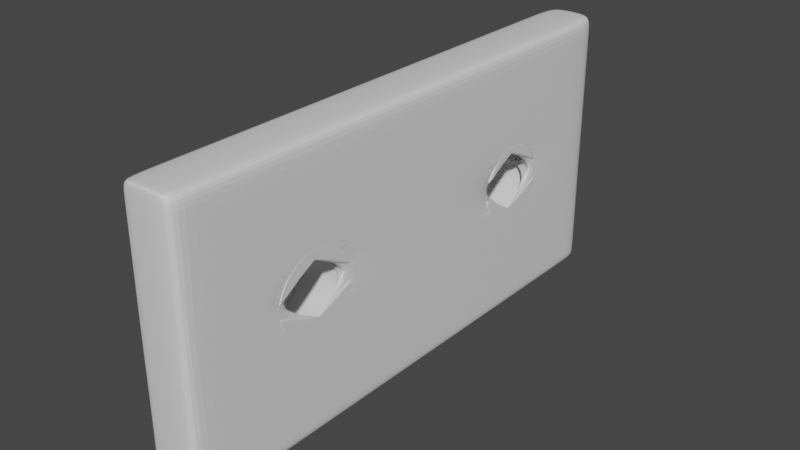 # Source: little1.blend  (saved by Blender 2.81.16; exported with 4.5.12 LTS)
import bpy
from mathutils import Matrix  # noqa: F401  (used for matrix-valued properties, if any)

bpy.ops.wm.read_factory_settings(use_empty=True)
scene = bpy.context.scene
scene.name = 'Scene'

# ---- collections
col_collection = bpy.data.collections.new('Collection'); scene.collection.children.link(col_collection)

# ---- materials (node trees are filled in below, after node groups)
mat_material_002 = bpy.data.materials.new('Material.002')
mat_material_002.alpha_threshold = 0.0
mat_material_002.use_transparent_shadow = False
mat_material_002.line_color = (0.0, 0.0, 0.0, 1.0)

# ---- material node trees
mat_material_002.use_nodes = True; mat_material_002.node_tree.nodes.clear()
_N = mat_material_002.node_tree.nodes; _L = mat_material_002.node_tree.links
n0 = _N.new('ShaderNodeOutputMaterial'); n0.name = 'Material Output'; n0.location = (300, 300)
n1 = _N.new('ShaderNodeBsdfPrincipled'); n1.name = 'Principled BSDF'; n1.location = (10, 300)
n1.distribution = 'GGX'
n1.subsurface_method = 'BURLEY'
n1.inputs[2].default_value = 0.4
n1.inputs[3].default_value = 1.45
n1.inputs[27].default_value = (0.0, 0.0, 0.0, 1.0)
n1.inputs[28].default_value = 1.0
_L.new(n1.outputs[0], n0.inputs[0])
n0.is_active_output = True

# ---- world
world_world = bpy.data.worlds.new('World'); scene.world = world_world
world_world.use_nodes = True; world_world.node_tree.nodes.clear()
_N = world_world.node_tree.nodes; _L = world_world.node_tree.links
n0 = _N.new('ShaderNodeOutputWorld'); n0.name = 'World Output'; n0.location = (300, 300)
n1 = _N.new('ShaderNodeBackground'); n1.name = 'Background'; n1.location = (10, 300)
n1.inputs[0].default_value = (0.05088, 0.05088, 0.05088, 1.0)
_L.new(n1.outputs[0], n0.inputs[0])
n0.is_active_output = True
world_world.color = (0.05088, 0.05088, 0.05088)
world_world.use_sun_shadow = False
world_world.sun_shadow_jitter_overblur = 0.0

# ---- meshes
me_cube_008 = bpy.data.meshes.new('Cube.008')
me_cube_008.from_pydata([(1.0, 1.0, 1.0), (1.0, 1.0, -1.0), (1.0, -1.0, 1.0), (1.0, -1.0, -1.0), (-1.0, 1.0, 1.0), (-1.0, 1.0, -1.0), (-1.0, -1.0, 1.0), (-1.0, -1.0, -1.0), (0.932, 1.0, -1.0), (0.932, -1.0, 1.0), (0.932, -1.0, -1.0), (0.932, 1.0, 1.0), (-0.9731, 1.0, -1.0), (-0.9731, -1.0, 1.0), (-0.9731, -1.0, -1.0), (-0.9731, 1.0, 1.0), (-0.02054, -1.0, -1.0), (-0.02054, 1.0, 1.0), (-0.02054, 1.0, -1.0), (-0.02054, -1.0, 1.0), (-1.0, -0.9325, -1.0), (1.0, -0.9325, 1.0), (-1.0, -0.9325, 1.0), (1.0, -0.9325, -1.0), (0.932, -0.9325, -1.0), (0.932, -0.9325, 1.0), (-0.9731, -0.9325, -1.0), (-0.9731, -0.9325, 1.0), (-0.02054, -0.9325, 1.0), (-0.02054, -0.9325, -1.0), (-1.0, 0.9459, 1.0), (1.0, 0.9459, -1.0), (-1.0, 0.9459, -1.0), (1.0, 0.9459, 1.0), (0.932, 0.9459, -1.0), (0.932, 0.9459, 1.0), (-0.9731, 0.9459, -1.0), (-0.9731, 0.9459, 1.0), (-0.02054, 0.9459, 1.0), (-0.02054, 0.9459, -1.0), (-1.0, 0.05106, -1.0), (1.0, 0.05106, 1.0), (0.932, 0.05106, -1.0), (0.932, 0.05106, 1.0), (-0.9731, 0.05106, -1.0), (-0.9731, 0.05106, 1.0), (-0.02054, 0.05106, 1.0), (-0.02054, 0.05106, -1.0), (-1.0, 0.05106, 1.0), (1.0, 0.05106, -1.0), (-1.0, -0.4407, -1.0), (1.0, -0.4407, 1.0), (0.932, -0.4407, -1.0), (0.932, -0.4407, 1.0), (-0.9731, -0.4407, -1.0), (-0.9731, -0.4407, 1.0), (-0.02054, -0.4407, 1.0), (-0.02054, -0.4407, -1.0), (-1.0, -0.4407, 1.0), (1.0, -0.4407, -1.0), (0.6247, -0.1662, 0.9998), (0.6247, -0.1662, -1.0), (0.5, 0.2992, 1.0), (0.5, 0.2992, -1.0), (0.4707, 0.2935, 1.0), (0.4707, 0.2935, -1.0), (0.4426, 0.2765, 1.0), (0.4426, 0.2765, -1.0), (0.3614, -0.1145, 0.9998), (0.3614, -0.1145, -1.0), (0.3753, -0.1662, 1.0), (0.3753, -0.1662, -1.0), (0.3529, -0.05838, 0.9998), (0.3529, -0.05838, -1.0), (0.3939, -0.2116, 1.0), (0.3939, -0.2116, -1.0), (0.4707, -0.2935, 1.0), (0.4707, -0.2935, -1.0), (0.5, -0.2992, 1.0), (0.5, -0.2992, -1.0), (0.4426, -0.2765, 1.0), (0.4426, -0.2765, -1.0), (0.6475, 0.05106, 1.0), (0.6471, 0.05838, 1.0), (0.6475, 0.05106, -1.0), (0.6471, 0.05838, -1.0), (0.5833, 0.2488, 1.0), (0.5833, 0.2488, -1.0), (0.65, 2.259e-08, 0.9998), (0.65, 2.259e-08, -1.0), (0.6386, 0.1145, 1.0), (0.6386, 0.1145, -1.0), (0.5293, -0.2935, 1.0), (0.5293, -0.2935, -1.0), (0.3939, 0.2116, 1.0), (0.3939, 0.2116, -1.0), (0.4167, 0.2488, 1.0), (0.4167, 0.2488, -1.0), (0.3753, 0.1662, 1.0), (0.3753, 0.1662, -1.0), (0.6471, -0.05838, 0.9998), (0.6471, -0.05838, -1.0), (0.5833, -0.2488, 0.9998), (0.5833, -0.2488, -1.0), (0.6061, -0.2116, 0.9998), (0.6061, -0.2116, -1.0), (0.6386, -0.1145, 0.9998), (0.6386, -0.1145, -1.0), (0.35, 2.889e-07, 0.9998), (0.35, 2.889e-07, -1.0), (0.4167, -0.2488, 1.0), (0.4167, -0.2488, -1.0), (0.3525, 0.05106, 1.0), (0.3529, 0.05838, 1.0), (0.3525, 0.05106, -1.0), (0.3529, 0.05838, -1.0), (0.6061, 0.2116, 1.0), (0.6061, 0.2116, -1.0), (0.5574, -0.2765, 1.0), (0.5574, -0.2765, -1.0), (0.6247, 0.1662, 1.0), (0.6247, 0.1662, -1.0), (0.3614, 0.1145, 1.0), (0.3614, 0.1145, -1.0), (0.5574, 0.2765, 1.0), (0.5574, 0.2765, -1.0), (0.5293, 0.2935, 1.0), (0.5293, 0.2935, -1.0), (-0.3753, -0.1662, 0.9998), (-0.3753, -0.1662, -0.9999), (-0.5, 0.2992, 1.0), (-0.5, 0.2992, -0.9999), (-0.5293, 0.2935, 1.0), (-0.5293, 0.2935, -0.9999), (-0.5574, 0.2765, 1.0), (-0.5574, 0.2765, -0.9999), (-0.6386, -0.1145, 0.9998), (-0.6386, -0.1145, -1.0), (-0.6247, -0.1662, 1.0), (-0.6247, -0.1662, -1.0), (-0.6471, -0.05838, 0.9998), (-0.6471, -0.05838, -1.0), (-0.6061, -0.2116, 1.0), (-0.6061, -0.2116, -1.0), (-0.5293, -0.2935, 1.0), (-0.5293, -0.2935, -0.9999), (-0.5, -0.2992, 1.0), (-0.5, -0.2992, -0.9999), (-0.5574, -0.2765, 1.0), (-0.5574, -0.2765, -0.9999), (-0.3529, 0.05838, 1.0), (-0.3525, 0.05106, 1.0), (-0.3529, 0.05838, -0.9999), (-0.3525, 0.05106, -1.0), (-0.4167, 0.2488, 1.0), (-0.4167, 0.2488, -0.9999), (-0.35, 2.259e-08, 0.9998), (-0.35, 2.259e-08, -1.0), (-0.3614, 0.1145, 1.0), (-0.3614, 0.1145, -0.9999), (-0.4707, -0.2935, 1.0), (-0.4707, -0.2935, -0.9999), (-0.6061, 0.2116, 1.0), (-0.6061, 0.2116, -0.9999), (-0.5833, 0.2488, 1.0), (-0.5833, 0.2488, -0.9999), (-0.6247, 0.1662, 1.0), (-0.6247, 0.1662, -0.9999), (-0.3529, -0.05838, 0.9998), (-0.3529, -0.05838, -1.0), (-0.4167, -0.2488, 1.0), (-0.4167, -0.2488, -0.9999), (-0.3939, -0.2116, 0.9998), (-0.3939, -0.2116, -0.9999), (-0.3614, -0.1145, 0.9998), (-0.3614, -0.1145, -1.0), (-0.65, 2.889e-07, 0.9998), (-0.65, 2.889e-07, -1.0), (-0.5833, -0.2488, 1.0), (-0.5833, -0.2488, -0.9999), (-0.6471, 0.05838, 1.0), (-0.6475, 0.05106, 1.0), (-0.6471, 0.05838, -0.9999), (-0.6475, 0.05106, -1.0), (-0.3939, 0.2116, 1.0), (-0.3939, 0.2116, -0.9999), (-0.4426, -0.2765, 1.0), (-0.4426, -0.2765, -0.9999), (-0.3753, 0.1662, 1.0), (-0.3753, 0.1662, -0.9999), (-0.6386, 0.1145, 1.0), (-0.6386, 0.1145, -0.9999), (-0.4426, 0.2765, 1.0), (-0.4426, 0.2765, -0.9999), (-0.4707, 0.2935, 1.0), (-0.4707, 0.2935, -0.9999), (0.5293, 0.2935, -1.0), (0.4707, 0.2935, -1.0), (0.4426, 0.2765, -1.0), (0.5, 0.2992, -1.0), (0.6471, 0.05838, -1.0), (0.3753, 0.1662, -1.0), (0.6386, 0.1145, -1.0), (0.3614, 0.1145, -1.0), (0.5833, 0.2488, -1.0), (0.5574, 0.2765, -1.0), (0.4167, 0.2488, -1.0), (0.3939, 0.2116, -1.0), (0.6247, 0.1662, -1.0), (0.3529, 0.05838, -1.0), (0.6061, 0.2116, -1.0), (0.4296, 0.2626, 1.0), (0.4296, 0.2626, -1.0), (0.4296, 0.2626, -1.0), (0.4053, -0.2302, 1.0), (0.4053, -0.2302, -1.0), (0.4557, -1.0, -1.0), (0.4557, -1.0, 1.0), (0.4557, -0.9325, 1.0), (0.4557, -0.9325, -1.0), (0.4557, -0.4407, -1.0), (0.4557, -0.4407, 1.0), (0.4296, -0.2626, 1.0), (0.4296, -0.2626, -1.0), (0.3572, -0.08645, 0.9998), (0.3572, -0.08645, -1.0), (0.5146, -0.2964, 1.0), (0.5146, -0.2964, -1.0), (0.5, 0.2992, 1.0), (0.5293, 0.2935, 1.0), (0.4707, 0.2935, 1.0), (0.4426, 0.2765, 1.0), (0.6471, 0.05838, 1.0), (0.3753, 0.1662, 1.0), (0.6386, 0.1145, 1.0), (0.3614, 0.1145, 1.0), (0.5833, 0.2488, 1.0), (0.5574, 0.2765, 1.0), (0.4167, 0.2488, 1.0), (0.3939, 0.2116, 1.0), (0.6247, 0.1662, 1.0), (0.3529, 0.05838, 1.0), (0.6061, 0.2116, 1.0), (0.4296, 0.2626, 1.0), (0.6247, -0.1662, 0.9998), (0.3753, -0.1662, 1.0), (0.6386, -0.1145, 0.9998), (0.3939, -0.2116, 1.0), (0.4707, -0.2935, 1.0), (0.5, -0.2992, 1.0), (0.5833, -0.2488, 0.9998), (0.3529, -0.05838, 0.9998), (0.6061, -0.2116, 0.9998), (0.3614, -0.1145, 0.9998), (0.6471, -0.05838, 0.9998), (0.4167, -0.2488, 1.0), (0.65, 2.259e-08, 0.9998), (0.4426, -0.2765, 1.0), (0.5293, -0.2935, 1.0), (0.5574, -0.2765, 1.0), (0.35, 2.889e-07, 0.9998), (0.4053, -0.2302, 1.0), (0.4296, -0.2626, 1.0), (0.3572, -0.08645, 0.9998), (0.5146, -0.2964, 1.0), (0.6247, -0.1662, -1.0), (0.3753, -0.1662, -1.0), (0.6386, -0.1145, -1.0), (0.3939, -0.2116, -1.0), (0.4707, -0.2935, -1.0), (0.5, -0.2992, -1.0), (0.5833, -0.2488, -1.0), (0.3529, -0.05838, -1.0), (0.6061, -0.2116, -1.0), (0.3614, -0.1145, -1.0), (0.6471, -0.05838, -1.0), (0.4167, -0.2488, -1.0), (0.65, 2.259e-08, -1.0), (0.4426, -0.2765, -1.0), (0.5293, -0.2935, -1.0), (0.5574, -0.2765, -1.0), (0.35, 2.889e-07, -1.0), (0.4053, -0.2302, -1.0), (0.4296, -0.2626, -1.0), (0.3572, -0.08645, -1.0), (0.5146, -0.2964, -1.0), (0.5293, 0.2935, -1.0), (0.4707, 0.2935, -1.0), (0.4426, 0.2765, -1.0), (0.6471, 0.05838, -1.0), (0.3753, 0.1662, -1.0), (0.6386, 0.1145, -1.0), (0.3614, 0.1145, -1.0), (0.5833, 0.2488, -1.0), (0.5574, 0.2765, -1.0), (0.4167, 0.2488, -1.0), (0.3939, 0.2116, -1.0), (0.6247, 0.1662, -1.0), (0.3529, 0.05838, -1.0), (0.6061, 0.2116, -1.0), (0.4296, 0.2626, -1.0), (0.5, 0.2992, -1.0), (0.6247, -0.1662, -0.0001221), (0.3753, -0.1662, -9.155e-05), (0.6386, -0.1145, -0.0001221), (0.3939, -0.2116, -9.155e-05), (0.4707, -0.2935, -3.052e-05), (0.5, -0.2992, -3.052e-05), (0.5833, -0.2488, -0.0001221), (0.3529, -0.05838, -0.0001831), (0.6061, -0.2116, -0.0001221), (0.3614, -0.1145, -0.0001831), (0.6471, -0.05838, -0.0001831), (0.4167, -0.2488, -3.052e-05), (0.65, 2.259e-08, -0.0001831), (0.4426, -0.2765, -3.052e-05), (0.5293, -0.2935, -3.052e-05), (0.5574, -0.2765, -3.052e-05), (0.35, 2.889e-07, -0.0001831), (0.4053, -0.2302, -6.104e-05), (0.4296, -0.2626, -3.052e-05), (0.3572, -0.08645, -0.0001831), (0.5146, -0.2964, -3.052e-05), (0.6247, -0.1662, -1.0), (0.3753, -0.1662, -1.0), (0.6386, -0.1145, -1.0), (0.3939, -0.2116, -1.0), (0.4707, -0.2935, -1.0), (0.5, -0.2992, -1.0), (0.5833, -0.2488, -1.0), (0.3529, -0.05838, -1.0), (0.6061, -0.2116, -1.0), (0.3614, -0.1145, -1.0), (0.6471, -0.05838, -1.0), (0.4167, -0.2488, -1.0), (0.65, 2.259e-08, -1.0), (0.4426, -0.2765, -1.0), (0.5293, -0.2935, -1.0), (0.5574, -0.2765, -1.0), (0.35, 2.889e-07, -1.0), (0.4053, -0.2302, -1.0), (0.4296, -0.2626, -1.0), (0.3572, -0.08645, -1.0), (0.5146, -0.2964, -1.0), (0.6247, -0.1662, -1.0), (0.3753, -0.1662, -1.0), (0.6386, -0.1145, -1.0), (0.3939, -0.2116, -1.0), (0.4707, -0.2935, -1.0), (0.5, -0.2992, -1.0), (0.5833, -0.2488, -1.0), (0.3529, -0.05838, -1.0), (0.6061, -0.2116, -1.0), (0.3614, -0.1145, -1.0), (0.6471, -0.05838, -1.0), (0.4167, -0.2488, -1.0), (0.65, 2.259e-08, -1.0), (0.4426, -0.2765, -1.0), (0.5293, -0.2935, -1.0), (0.5574, -0.2765, -1.0), (0.35, 2.889e-07, -1.0), (0.4053, -0.2302, -1.0), (0.4296, -0.2626, -1.0), (0.3572, -0.08645, -1.0), (0.5146, -0.2964, -1.0), (0.6247, -0.1662, -0.5001), (0.3753, -0.1662, -0.5001), (0.6386, -0.1145, -0.5001), (0.3939, -0.2116, -0.5001), (0.4707, -0.2935, -0.5), (0.5, -0.2992, -0.5), (0.5833, -0.2488, -0.5001), (0.3529, -0.05838, -0.5002), (0.6061, -0.2116, -0.5001), (0.3614, -0.1145, -0.5002), (0.6471, -0.05838, -0.5002), (0.4167, -0.2488, -0.5), (0.65, 2.259e-08, -0.5002), (0.4426, -0.2765, -0.5), (0.5293, -0.2935, -0.5), (0.5574, -0.2765, -0.5), (0.35, 2.889e-07, -0.5002), (0.4053, -0.2302, -0.5001), (0.4296, -0.2626, -0.5), (0.3572, -0.08645, -0.5002), (0.5146, -0.2964, -0.5), (0.6247, -0.1662, -0.5001), (0.3753, -0.1662, -0.5001), (0.6386, -0.1145, -0.5001), (0.3939, -0.2116, -0.5001), (0.4707, -0.2935, -0.5), (0.5, -0.2992, -0.5), (0.5833, -0.2488, -0.5001), (0.3529, -0.05838, -0.5002), (0.6061, -0.2116, -0.5001), (0.3614, -0.1145, -0.5002), (0.6471, -0.05838, -0.5002), (0.4167, -0.2488, -0.5), (0.65, 2.259e-08, -0.5002), (0.4426, -0.2765, -0.5), (0.5293, -0.2935, -0.5), (0.5574, -0.2765, -0.5), (0.35, 2.889e-07, -0.5002), (0.4053, -0.2302, -0.5001), (0.4296, -0.2626, -0.5), (0.3572, -0.08645, -0.5002), (0.5146, -0.2964, -0.5), (-0.4707, -0.2935, 1.0), (-0.4426, -0.2765, 1.0), (-0.65, 2.889e-07, 0.9998), (-0.3753, -0.1662, 0.9998), (-0.6247, -0.1662, 1.0), (-0.3614, -0.1145, 0.9998), (-0.6061, -0.2116, 1.0), (-0.5293, -0.2935, 1.0), (-0.5, -0.2992, 1.0), (-0.4167, -0.2488, 1.0), (-0.6471, -0.05838, 0.9998), (-0.3939, -0.2116, 0.9998), (-0.6386, -0.1145, 0.9998), (-0.3529, -0.05838, 0.9998), (-0.5833, -0.2488, 1.0), (-0.35, 2.259e-08, 0.9998), (-0.5574, -0.2765, 1.0), (-0.4707, -0.2935, 6.104e-05), (-0.4426, -0.2765, 6.104e-05), (-0.65, 2.889e-07, -0.0001831), (-0.3753, -0.1662, -3.052e-05), (-0.6247, -0.1662, -9.155e-05), (-0.3614, -0.1145, -0.0001831), (-0.6061, -0.2116, -9.155e-05), (-0.5293, -0.2935, 6.104e-05), (-0.5, -0.2992, 6.104e-05), (-0.4167, -0.2488, 6.104e-05), (-0.6471, -0.05838, -0.0001831), (-0.3939, -0.2116, -3.052e-05), (-0.6386, -0.1145, -0.0001831), (-0.3529, -0.05838, -0.0001831), (-0.5833, -0.2488, 6.104e-05), (-0.35, 2.259e-08, -0.0001831), (-0.5574, -0.2765, 6.104e-05), (-0.4707, -0.2935, -0.9999), (-0.4426, -0.2765, -0.9999), (-0.65, 2.889e-07, -1.0), (-0.3753, -0.1662, -0.9999), (-0.6247, -0.1662, -1.0), (-0.3614, -0.1145, -1.0), (-0.6061, -0.2116, -1.0), (-0.5293, -0.2935, -0.9999), (-0.5, -0.2992, -0.9999), (-0.4167, -0.2488, -0.9999), (-0.6471, -0.05838, -1.0), (-0.3939, -0.2116, -0.9999), (-0.6386, -0.1145, -1.0), (-0.3529, -0.05838, -1.0), (-0.5833, -0.2488, -0.9999), (-0.35, 2.259e-08, -1.0), (-0.5574, -0.2765, -0.9999), (-0.3753, 0.1662, 1.0), (-0.6471, 0.05838, 1.0), (-0.3939, 0.2116, 1.0), (-0.4707, 0.2935, 1.0), (-0.5293, 0.2935, 1.0), (-0.5574, 0.2765, 1.0), (-0.5, 0.2992, 1.0), (-0.3529, 0.05838, 1.0), (-0.6247, 0.1662, 1.0), (-0.3614, 0.1145, 1.0), (-0.6386, 0.1145, 1.0), (-0.4167, 0.2488, 1.0), (-0.4426, 0.2765, 1.0), (-0.5833, 0.2488, 1.0), (-0.6061, 0.2116, 1.0), (-0.3753, 0.1662, -0.9999), (-0.6471, 0.05838, -0.9999), (-0.3939, 0.2116, -0.9999), (-0.4707, 0.2935, -0.9999), (-0.5293, 0.2935, -0.9999), (-0.5574, 0.2765, -0.9999), (-0.3529, 0.05838, -0.9999), (-0.6247, 0.1662, -0.9999), (-0.3614, 0.1145, -0.9999), (-0.6386, 0.1145, -0.9999), (-0.4167, 0.2488, -0.9999), (-0.4426, 0.2765, -0.9999), (-0.5833, 0.2488, -0.9999), (-0.6061, 0.2116, -0.9999), (-0.5, 0.2992, -0.9999), (-0.3963, 0.2155, -0.9999), (-0.3963, 0.2155, 1.0), (-0.3963, 0.2155, 1.0), (-0.3963, 0.2155, -0.9999), (-0.5293, 0.2935, 1.0), (-0.5293, 0.2935, -0.9999), (-0.5293, 0.2935, 1.0), (-0.5293, 0.2935, -0.9999), (-0.5, 0.2992, 1.0), (-0.3753, 0.1662, 1.0), (-0.6471, 0.05838, 1.0), (-0.3939, 0.2116, 1.0), (-0.4707, 0.2935, 1.0), (-0.5293, 0.2935, 1.0), (-0.5574, 0.2765, 1.0), (-0.3529, 0.05838, 1.0), (-0.6247, 0.1662, 1.0), (-0.3614, 0.1145, 1.0), (-0.6386, 0.1145, 1.0), (-0.4167, 0.2488, 1.0), (-0.4426, 0.2765, 1.0), (-0.5833, 0.2488, 1.0), (-0.6061, 0.2116, 1.0), (-0.3963, 0.2155, 1.0), (-0.5293, 0.2935, 1.0), (-0.6471, 0.05838, 1.0), (-0.6471, 0.05838, -0.9999), (-0.6471, 0.05838, 1.0), (-0.6471, 0.05838, -0.9999), (-0.6471, 0.05838, 1.0), (-0.4707, -0.2935, 1.0), (-0.4426, -0.2765, 1.0), (-0.65, 2.889e-07, 0.9998), (-0.3753, -0.1662, 0.9998), (-0.6247, -0.1662, 1.0), (-0.3614, -0.1145, 0.9998), (-0.6061, -0.2116, 1.0), (-0.5293, -0.2935, 1.0), (-0.5, -0.2992, 1.0), (-0.4167, -0.2488, 1.0), (-0.6471, -0.05838, 0.9998), (-0.3939, -0.2116, 0.9998), (-0.6386, -0.1145, 0.9998), (-0.3529, -0.05838, 0.9998), (-0.5833, -0.2488, 1.0), (-0.35, 2.259e-08, 0.9998), (-0.5574, -0.2765, 1.0), (-0.4707, -0.2935, -0.9999), (-0.4426, -0.2765, -0.9999), (-0.65, 2.889e-07, -1.0), (-0.3753, -0.1662, -0.9999), (-0.6247, -0.1662, -1.0), (-0.3614, -0.1145, -1.0), (-0.6061, -0.2116, -1.0), (-0.5293, -0.2935, -0.9999), (-0.5, -0.2992, -0.9999), (-0.4167, -0.2488, -0.9999), (-0.6471, -0.05838, -1.0), (-0.3939, -0.2116, -0.9999), (-0.6386, -0.1145, -1.0), (-0.3529, -0.05838, -1.0), (-0.5833, -0.2488, -0.9999), (-0.35, 2.259e-08, -1.0), (-0.5574, -0.2765, -0.9999), (-0.3753, 0.1662, 1.0), (-0.6471, 0.05838, 1.0), (-0.3939, 0.2116, 1.0), (-0.4707, 0.2935, 1.0), (-0.5293, 0.2935, 1.0), (-0.5574, 0.2765, 1.0), (-0.3529, 0.05838, 1.0), (-0.6247, 0.1662, 1.0), (-0.3614, 0.1145, 1.0), (-0.6386, 0.1145, 1.0), (-0.4167, 0.2488, 1.0), (-0.4426, 0.2765, 1.0), (-0.5833, 0.2488, 1.0), (-0.6061, 0.2116, 1.0), (-0.3963, 0.2155, 1.0), (-0.5293, 0.2935, 1.0), (-0.5, 0.2992, 1.0), (-0.6471, 0.05838, 1.0), (-0.3753, 0.1662, -0.9999), (-0.6471, 0.05838, -0.9999), (-0.3939, 0.2116, -0.9999), (-0.4707, 0.2935, -0.9999), (-0.5293, 0.2935, -0.9999), (-0.5574, 0.2765, -0.9999), (-0.3529, 0.05838, -0.9999), (-0.6247, 0.1662, -0.9999), (-0.3614, 0.1145, -0.9999), (-0.6386, 0.1145, -0.9999), (-0.4167, 0.2488, -0.9999), (-0.4426, 0.2765, -0.9999), (-0.5833, 0.2488, -0.9999), (-0.6061, 0.2116, -0.9999), (-0.3963, 0.2155, -0.9999), (-0.5293, 0.2935, -0.9999), (-0.6471, 0.05838, -0.9999), (-0.5, 0.2992, -0.9999), (-0.5, 0.2992, 0.0001221), (-0.3753, 0.1662, 0.0001221), (-0.6471, 0.05838, 0.0001221), (-0.3939, 0.2116, 0.0001221), (-0.4707, 0.2935, 0.0001221), (-0.5293, 0.2935, 0.0001221), (-0.5574, 0.2765, 0.0001221), (-0.3529, 0.05838, 0.0001221), (-0.6247, 0.1662, 0.0001221), (-0.3614, 0.1145, 0.0001221), (-0.6386, 0.1145, 0.0001221), (-0.4167, 0.2488, 0.0001221), (-0.4426, 0.2765, 0.0001221), (-0.5833, 0.2488, 0.0001221), (-0.6061, 0.2116, 0.0001221), (-0.3963, 0.2155, 0.0001221), (-0.5293, 0.2935, 0.0001221), (-0.6471, 0.05838, 0.0001221), (-0.3572, -0.08645, 0.9998), (-0.3572, -0.08645, -1.0), (-0.3572, -0.08645, 0.9998), (-0.3572, -0.08645, -0.0001831), (-0.3572, -0.08645, -1.0), (-0.3572, -0.08645, 0.9998), (-0.3572, -0.08645, -1.0)], [], [(27, 22, 6, 13), (14, 13, 6, 7), (32, 30, 4, 5), (24, 23, 3, 10), (23, 21, 2, 3), (8, 11, 0, 1), (18, 17, 11, 8), (219, 24, 10, 216), (3, 2, 9, 10), (21, 25, 9, 2), (20, 26, 14, 7), (5, 4, 15, 12), (16, 19, 13, 14), (28, 27, 13, 19), (218, 28, 19, 217), (216, 217, 19, 16), (26, 29, 16, 14), (12, 15, 17, 18), (54, 57, 29, 26), (221, 56, 28, 218), (56, 55, 27, 28), (50, 54, 26, 20), (51, 53, 25, 21), (220, 52, 24, 219), (59, 51, 21, 23), (52, 59, 23, 24), (7, 6, 22, 20), (55, 58, 22, 27), (15, 4, 30, 37), (8, 1, 31, 34), (1, 0, 33, 31), (18, 8, 34, 39), (0, 11, 35, 33), (5, 12, 36, 32), (17, 15, 37, 38), (11, 17, 38, 35), (12, 18, 39, 36), (40, 48, 30, 32), (50, 58, 48, 40), (37, 30, 48, 45), (34, 31, 49, 42), (31, 33, 41, 49), (39, 34, 42, 84, 85, 91, 121, 117, 87, 125, 127, 63, 65, 67, 212, 97, 95, 99, 123, 115, 114, 47), (33, 35, 43, 41), (32, 36, 44, 40), (38, 37, 45, 181, 180, 513, 190, 166, 162, 164, 134, 132, 492, 130, 194, 192, 154, 489, 184, 188, 158, 150, 151, 46), (35, 38, 46, 112, 113, 122, 98, 94, 96, 211, 66, 64, 62, 126, 124, 86, 116, 120, 90, 83, 82, 43), (36, 39, 47, 153, 152, 159, 189, 185, 488, 155, 193, 195, 131, 493, 133, 135, 165, 163, 167, 191, 514, 182, 183, 44), (20, 22, 58, 50), (45, 48, 58, 55), (42, 49, 59, 52), (49, 41, 51, 59), (47, 114, 109, 73, 225, 69, 71, 75, 215, 111, 223, 81, 77, 79, 227, 93, 119, 103, 105, 61, 107, 101, 89, 84, 42, 52, 220, 57), (41, 43, 53, 51), (40, 44, 54, 50), (46, 151, 156, 168, 606, 174, 128, 172, 170, 186, 160, 146, 144, 148, 178, 142, 138, 136, 140, 176, 181, 45, 55, 56), (43, 82, 88, 100, 106, 60, 104, 102, 118, 92, 226, 78, 76, 80, 222, 110, 214, 74, 70, 68, 224, 72, 108, 112, 46, 56, 221, 53), (44, 183, 177, 141, 137, 139, 143, 179, 149, 145, 147, 161, 187, 171, 173, 129, 175, 607, 169, 157, 153, 47, 57, 54), (254, 100, 88, 256), (252, 104, 60, 244), (244, 60, 106, 246), (115, 209, 298, 241, 113, 112, 108, 260, 318, 402, 381, 360, 339, 281, 109, 114), (232, 83, 90, 234), (89, 277, 335, 356, 377, 398, 314, 256, 88, 82, 83, 232, 289, 200, 85, 84), (240, 120, 116, 242), (228, 62, 64, 230), (248, 76, 78, 249), (233, 98, 122, 235), (264, 226, 92, 258), (230, 64, 66, 231), (242, 116, 86, 236), (262, 222, 80, 257), (236, 86, 124, 237), (250, 102, 104, 252), (238, 96, 94, 239), (235, 122, 113, 241), (259, 118, 102, 250), (261, 214, 110, 255), (253, 68, 70, 245), (229, 126, 62, 228), (234, 90, 120, 240), (260, 108, 72, 251), (246, 106, 100, 254), (257, 80, 76, 248), (243, 211, 96, 238), (237, 124, 126, 229), (258, 92, 118, 259), (263, 224, 68, 253), (239, 94, 98, 233), (245, 70, 74, 247), (420, 168, 156, 422), (418, 172, 128, 410), (410, 128, 174, 412), (182, 474, 571, 590, 553, 498, 459, 180, 181, 176, 409, 520, 426, 537, 443, 177, 183), (465, 150, 158, 467), (157, 456, 550, 439, 533, 422, 156, 151, 150, 465, 503, 558, 595, 576, 479, 152, 153), (458, 188, 184, 460), (494, 492, 132, 462), (414, 144, 146, 415), (466, 166, 190, 468), (415, 146, 160, 407), (462, 132, 134, 463), (490, 489, 154, 469), (421, 178, 148, 423), (469, 154, 192, 470), (416, 170, 172, 418), (471, 164, 162, 472), (515, 513, 180, 459), (408, 186, 170, 416), (413, 142, 178, 421), (419, 136, 138, 411), (461, 194, 130, 464), (467, 158, 188, 458), (409, 176, 140, 417), (608, 606, 168, 420), (423, 148, 144, 414), (463, 134, 164, 471), (470, 192, 194, 461), (407, 160, 186, 408), (417, 140, 136, 419), (472, 162, 166, 466), (411, 138, 142, 413), (95, 207, 201, 99), (125, 205, 196, 127), (212, 213, 206, 97), (91, 202, 208, 121), (127, 196, 199, 63), (123, 203, 209, 115), (97, 206, 207, 95), (87, 204, 205, 125), (117, 210, 204, 87), (65, 197, 198, 67), (99, 201, 203, 123), (63, 199, 197, 65), (121, 208, 210, 117), (85, 200, 202, 91), (67, 198, 213, 212), (231, 66, 211, 243), (247, 74, 214, 261), (57, 220, 219, 29), (53, 221, 218, 25), (10, 9, 217, 216), (25, 218, 217, 9), (29, 219, 216, 16), (255, 110, 222, 262), (251, 72, 224, 263), (249, 78, 226, 264), (288, 231, 243, 300), (296, 239, 233, 290), (294, 237, 229, 286), (300, 243, 238, 295), (291, 234, 240, 297), (286, 229, 228, 301), (292, 235, 241, 298), (295, 238, 239, 296), (293, 236, 237, 294), (299, 242, 236, 293), (287, 230, 231, 288), (290, 233, 235, 292), (301, 228, 230, 287), (297, 240, 242, 299), (289, 232, 234, 291), (307, 249, 264, 322), (309, 251, 263, 321), (313, 255, 262, 320), (305, 247, 261, 319), (303, 245, 247, 305), (321, 263, 253, 311), (316, 258, 259, 317), (315, 257, 248, 306), (304, 246, 254, 312), (318, 260, 251, 309), (311, 253, 245, 303), (319, 261, 255, 313), (317, 259, 250, 308), (308, 250, 252, 310), (320, 262, 257, 315), (322, 264, 258, 316), (306, 248, 249, 307), (302, 244, 246, 304), (310, 252, 244, 302), (312, 254, 256, 314), (101, 275, 277, 89), (105, 273, 265, 61), (61, 265, 267, 107), (77, 269, 270, 79), (227, 285, 279, 93), (223, 283, 278, 81), (103, 271, 273, 105), (119, 280, 271, 103), (215, 282, 276, 111), (69, 274, 266, 71), (109, 281, 272, 73), (107, 267, 275, 101), (81, 278, 269, 77), (93, 279, 280, 119), (225, 284, 274, 69), (71, 266, 268, 75), (75, 268, 282, 215), (111, 276, 283, 223), (73, 272, 284, 225), (79, 270, 285, 227), (200, 289, 291, 202), (208, 297, 299, 210), (199, 301, 287, 197), (201, 290, 292, 203), (197, 287, 288, 198), (210, 299, 293, 204), (204, 293, 294, 205), (206, 295, 296, 207), (203, 292, 298, 209), (196, 286, 301, 199), (202, 291, 297, 208), (213, 300, 295, 206), (205, 294, 286, 196), (207, 296, 290, 201), (198, 288, 300, 213), (396, 312, 314, 398), (394, 310, 302, 386), (386, 302, 304, 388), (390, 306, 307, 391), (406, 322, 316, 400), (404, 320, 315, 399), (392, 308, 310, 394), (401, 317, 308, 392), (403, 319, 313, 397), (395, 311, 303, 387), (402, 318, 309, 393), (388, 304, 312, 396), (399, 315, 306, 390), (400, 316, 317, 401), (405, 321, 311, 395), (387, 303, 305, 389), (389, 305, 319, 403), (397, 313, 320, 404), (393, 309, 321, 405), (391, 307, 322, 406), (270, 328, 343, 285), (272, 330, 342, 284), (276, 334, 341, 283), (268, 326, 340, 282), (266, 324, 326, 268), (284, 342, 332, 274), (279, 337, 338, 280), (278, 336, 327, 269), (267, 325, 333, 275), (281, 339, 330, 272), (274, 332, 324, 266), (282, 340, 334, 276), (280, 338, 329, 271), (271, 329, 331, 273), (283, 341, 336, 278), (285, 343, 337, 279), (269, 327, 328, 270), (265, 323, 325, 267), (273, 331, 323, 265), (275, 333, 335, 277), (328, 349, 364, 343), (330, 351, 363, 342), (334, 355, 362, 341), (326, 347, 361, 340), (324, 345, 347, 326), (342, 363, 353, 332), (337, 358, 359, 338), (336, 357, 348, 327), (325, 346, 354, 333), (339, 360, 351, 330), (332, 353, 345, 324), (340, 361, 355, 334), (338, 359, 350, 329), (329, 350, 352, 331), (341, 362, 357, 336), (343, 364, 358, 337), (327, 348, 349, 328), (323, 344, 346, 325), (331, 352, 344, 323), (333, 354, 356, 335), (349, 370, 385, 364), (351, 372, 384, 363), (355, 376, 383, 362), (347, 368, 382, 361), (345, 366, 368, 347), (363, 384, 374, 353), (358, 379, 380, 359), (357, 378, 369, 348), (346, 367, 375, 354), (360, 381, 372, 351), (353, 374, 366, 345), (361, 382, 376, 355), (359, 380, 371, 350), (350, 371, 373, 352), (362, 383, 378, 357), (364, 385, 379, 358), (348, 369, 370, 349), (344, 365, 367, 346), (352, 373, 365, 344), (354, 375, 377, 356), (370, 391, 406, 385), (372, 393, 405, 384), (376, 397, 404, 383), (368, 389, 403, 382), (366, 387, 389, 368), (384, 405, 395, 374), (379, 400, 401, 380), (378, 399, 390, 369), (367, 388, 396, 375), (381, 402, 393, 372), (374, 395, 387, 366), (382, 403, 397, 376), (380, 401, 392, 371), (371, 392, 394, 373), (383, 404, 399, 378), (385, 406, 400, 379), (369, 390, 391, 370), (365, 386, 388, 367), (373, 394, 386, 365), (375, 396, 398, 377), (522, 411, 413, 524), (528, 417, 419, 530), (518, 407, 408, 519), (534, 423, 414, 525), (611, 608, 420, 531), (520, 409, 417, 528), (530, 419, 411, 522), (524, 413, 421, 532), (519, 408, 416, 527), (527, 416, 418, 529), (532, 421, 423, 534), (526, 415, 407, 518), (525, 414, 415, 526), (521, 410, 412, 523), (529, 418, 410, 521), (531, 420, 422, 533), (548, 437, 439, 550), (546, 435, 427, 538), (538, 427, 429, 540), (542, 431, 432, 543), (543, 432, 424, 535), (549, 438, 440, 551), (544, 433, 435, 546), (536, 425, 433, 544), (541, 430, 438, 549), (547, 436, 428, 539), (537, 426, 434, 545), (612, 609, 437, 548), (551, 440, 431, 542), (535, 424, 425, 536), (545, 434, 436, 547), (539, 428, 430, 541), (139, 445, 447, 143), (141, 451, 453, 137), (161, 441, 442, 187), (149, 457, 448, 145), (607, 610, 454, 169), (177, 443, 451, 141), (137, 453, 445, 139), (143, 447, 455, 179), (187, 442, 450, 171), (171, 450, 452, 173), (179, 455, 457, 149), (147, 449, 441, 161), (145, 448, 449, 147), (129, 444, 446, 175), (173, 452, 444, 129), (169, 454, 456, 157), (510, 472, 466, 504), (508, 470, 461, 500), (502, 463, 471, 509), (505, 467, 458, 497), (500, 461, 464, 496), (517, 515, 459, 498), (509, 471, 472, 510), (507, 469, 470, 508), (511, 490, 469, 507), (501, 462, 463, 502), (504, 466, 468, 506), (512, 494, 462, 501), (497, 458, 460, 499), (503, 465, 467, 505), (152, 479, 481, 159), (189, 473, 475, 185), (493, 495, 477, 133), (167, 480, 482, 191), (133, 477, 478, 135), (488, 491, 483, 155), (155, 483, 484, 193), (165, 485, 486, 163), (514, 516, 474, 182), (195, 476, 487, 131), (159, 481, 473, 189), (135, 478, 485, 165), (193, 484, 476, 195), (163, 486, 480, 167), (185, 475, 491, 488), (499, 460, 490, 511), (460, 184, 489, 490), (131, 487, 495, 493), (496, 464, 494, 512), (464, 130, 492, 494), (568, 496, 512, 567), (554, 499, 511, 566), (558, 503, 505, 560), (552, 497, 499, 554), (567, 512, 501, 556), (559, 504, 506, 561), (556, 501, 502, 557), (566, 511, 507, 562), (562, 507, 508, 563), (564, 509, 510, 565), (569, 517, 498, 553), (555, 500, 496, 568), (560, 505, 497, 552), (557, 502, 509, 564), (563, 508, 500, 555), (565, 510, 504, 559), (561, 506, 517, 569), (191, 482, 516, 514), (506, 468, 515, 517), (468, 190, 513, 515), (437, 531, 533, 439), (435, 529, 521, 427), (427, 521, 523, 429), (431, 525, 526, 432), (432, 526, 518, 424), (438, 532, 534, 440), (433, 527, 529, 435), (425, 519, 527, 433), (430, 524, 532, 438), (436, 530, 522, 428), (426, 520, 528, 434), (609, 611, 531, 437), (440, 534, 525, 431), (424, 518, 519, 425), (434, 528, 530, 436), (428, 522, 524, 430), (445, 539, 541, 447), (451, 545, 547, 453), (441, 535, 536, 442), (457, 551, 542, 448), (610, 612, 548, 454), (443, 537, 545, 451), (453, 547, 539, 445), (447, 541, 549, 455), (442, 536, 544, 450), (450, 544, 546, 452), (455, 549, 551, 457), (449, 543, 535, 441), (448, 542, 543, 449), (444, 538, 540, 446), (452, 546, 538, 444), (454, 548, 550, 456), (598, 561, 569, 605), (602, 565, 559, 596), (600, 563, 555, 592), (594, 557, 564, 601), (597, 560, 552, 589), (592, 555, 568, 588), (605, 569, 553, 590), (601, 564, 565, 602), (599, 562, 563, 600), (603, 566, 562, 599), (593, 556, 557, 594), (596, 559, 561, 598), (604, 567, 556, 593), (589, 552, 554, 591), (595, 558, 560, 597), (591, 554, 566, 603), (588, 568, 567, 604), (487, 587, 585, 495), (475, 572, 584, 491), (479, 576, 578, 481), (473, 570, 572, 475), (495, 585, 574, 477), (480, 577, 579, 482), (477, 574, 575, 478), (491, 584, 580, 483), (483, 580, 581, 484), (485, 582, 583, 486), (516, 586, 571, 474), (476, 573, 587, 487), (481, 578, 570, 473), (478, 575, 582, 485), (484, 581, 573, 476), (486, 583, 577, 480), (482, 579, 586, 516), (587, 588, 604, 585), (572, 591, 603, 584), (576, 595, 597, 578), (570, 589, 591, 572), (585, 604, 593, 574), (577, 596, 598, 579), (574, 593, 594, 575), (584, 603, 599, 580), (580, 599, 600, 581), (582, 601, 602, 583), (586, 605, 590, 571), (573, 592, 588, 587), (578, 597, 589, 570), (575, 594, 601, 582), (581, 600, 592, 573), (583, 602, 596, 577), (579, 598, 605, 586), (446, 540, 612, 610), (429, 523, 611, 609), (175, 446, 610, 607), (540, 429, 609, 612), (523, 412, 608, 611), (412, 174, 606, 608)])
_uv = me_cube_008.uv_layers.new(name='UVMap')
_uv.uv.foreach_set('vector', [0.8716, 0.7416, 0.875, 0.7416, 0.875, 0.75, 0.8716, 0.75, 0.375, 0.9966, 0.625, 0.9966, 0.625, 1.0, 0.375, 1.0, 0.375, 0.2432, 0.625, 0.2432, 0.625, 0.25, 0.375, 0.25, 0.3665, 0.7416, 0.375, 0.7416, 0.375, 0.75, 0.3665, 0.75, 0.375, 0.7416, 0.625, 0.7416, 0.625, 0.75, 0.375, 0.75, 0.375, 0.4915, 0.625, 0.4915, 0.625, 0.5, 0.375, 0.5, 0.375, 0.3724, 0.625, 0.3724, 0.625, 0.4915, 0.375, 0.4915, 0.307, 0.7416, 0.3665, 0.7416, 0.3665, 0.75, 0.307, 0.75, 0.375, 0.75, 0.625, 0.75, 0.625, 0.7585, 0.375, 0.7585, 0.625, 0.7416, 0.6335, 0.7416, 0.6335, 0.75, 0.625, 0.75, 0.125, 0.7416, 0.1284, 0.7416, 0.1284, 0.75, 0.125, 0.75, 0.375, 0.25, 0.625, 0.25, 0.625, 0.2534, 0.375, 0.2534, 0.375, 0.8776, 0.625, 0.8776, 0.625, 0.9966, 0.375, 0.9966, 0.7526, 0.7416, 0.8716, 0.7416, 0.8716, 0.75, 0.7526, 0.75, 0.693, 0.7416, 0.7526, 0.7416, 0.7526, 0.75, 0.693, 0.75, 0.375, 0.818, 0.625, 0.818, 0.625, 0.8776, 0.375, 0.8776, 0.1284, 0.7416, 0.2474, 0.7416, 0.2474, 0.75, 0.1284, 0.75, 0.375, 0.2534, 0.625, 0.2534, 0.625, 0.3724, 0.375, 0.3724, 0.1284, 0.6801, 0.2474, 0.6801, 0.2474, 0.7416, 0.1284, 0.7416, 0.693, 0.6801, 0.7526, 0.6801, 0.7526, 0.7416, 0.693, 0.7416, 0.7526, 0.6801, 0.8716, 0.6801, 0.8716, 0.7416, 0.7526, 0.7416, 0.125, 0.6801, 0.1284, 0.6801, 0.1284, 0.7416, 0.125, 0.7416, 0.625, 0.6801, 0.6335, 0.6801, 0.6335, 0.7416, 0.625, 0.7416, 0.307, 0.6801, 0.3665, 0.6801, 0.3665, 0.7416, 0.307, 0.7416, 0.375, 0.6801, 0.625, 0.6801, 0.625, 0.7416, 0.375, 0.7416, 0.3665, 0.6801, 0.375, 0.6801, 0.375, 0.7416, 0.3665, 0.7416, 0.375, 0.0, 0.625, 0.0, 0.625, 0.008434, 0.375, 0.008434, 0.8716, 0.6801, 0.875, 0.6801, 0.875, 0.7416, 0.8716, 0.7416, 0.8716, 0.5, 0.875, 0.5, 0.875, 0.5068, 0.8716, 0.5068, 0.3665, 0.5, 0.375, 0.5, 0.375, 0.5068, 0.3665, 0.5068, 0.375, 0.5, 0.625, 0.5, 0.625, 0.5068, 0.375, 0.5068, 0.2474, 0.5, 0.3665, 0.5, 0.3665, 0.5068, 0.2474, 0.5068, 0.625, 0.5, 0.6335, 0.5, 0.6335, 0.5068, 0.625, 0.5068, 0.125, 0.5, 0.1284, 0.5, 0.1284, 0.5068, 0.125, 0.5068, 0.7526, 0.5, 0.8716, 0.5, 0.8716, 0.5068, 0.7526, 0.5068, 0.6335, 0.5, 0.7526, 0.5, 0.7526, 0.5068, 0.6335, 0.5068, 0.1284, 0.5, 0.2474, 0.5, 0.2474, 0.5068, 0.1284, 0.5068, 0.375, 0.1314, 0.625, 0.1314, 0.625, 0.2432, 0.375, 0.2432, 0.375, 0.06991, 0.625, 0.06991, 0.625, 0.1314, 0.375, 0.1314, 0.8716, 0.5068, 0.875, 0.5068, 0.875, 0.6186, 0.8716, 0.6186, 0.3665, 0.5068, 0.375, 0.5068, 0.375, 0.6186, 0.3665, 0.6186, 0.375, 0.5068, 0.625, 0.5068, 0.625, 0.6186, 0.375, 0.6186, 0.2474, 0.5068, 0.3665, 0.5068, 0.3665, 0.6186, 0.3309, 0.6186, 0.3309, 0.6177, 0.3298, 0.6107, 0.3281, 0.6042, 0.3258, 0.5986, 0.3229, 0.5939, 0.3197, 0.5904, 0.3162, 0.5883, 0.3125, 0.5876, 0.3088, 0.5883, 0.3053, 0.5904, 0.3037, 0.5922, 0.3021, 0.5939, 0.2992, 0.5986, 0.2969, 0.6042, 0.2952, 0.6107, 0.2941, 0.6177, 0.2941, 0.6186, 0.2474, 0.6186, 0.625, 0.5068, 0.6335, 0.5068, 0.6335, 0.6186, 0.625, 0.6186, 0.125, 0.5068, 0.1284, 0.5068, 0.1284, 0.6186, 0.125, 0.6186, 0.7526, 0.5068, 0.8716, 0.5068, 0.8716, 0.6186, 0.8309, 0.6186, 0.8309, 0.6177, 0.8309, 0.6177, 0.8298, 0.6107, 0.8281, 0.6042, 0.8258, 0.5986, 0.8229, 0.5939, 0.8197, 0.5904, 0.8162, 0.5883, 0.8162, 0.5883, 0.8125, 0.5876, 0.8088, 0.5883, 0.8053, 0.5904, 0.8021, 0.5939, 0.7995, 0.5981, 0.7992, 0.5986, 0.7969, 0.6042, 0.7952, 0.6107, 0.7941, 0.6177, 0.7941, 0.6186, 0.7526, 0.6186, 0.6335, 0.5068, 0.7526, 0.5068, 0.7526, 0.6186, 0.7059, 0.6186, 0.7059, 0.6177, 0.7048, 0.6107, 0.7031, 0.6042, 0.7008, 0.5986, 0.6979, 0.5939, 0.6963, 0.5922, 0.6947, 0.5904, 0.6912, 0.5883, 0.6875, 0.5876, 0.6838, 0.5883, 0.6803, 0.5904, 0.6771, 0.5939, 0.6742, 0.5986, 0.6719, 0.6042, 0.6702, 0.6107, 0.6691, 0.6177, 0.6691, 0.6186, 0.6335, 0.6186, 0.1284, 0.5068, 0.2474, 0.5068, 0.2474, 0.6186, 0.2059, 0.6186, 0.2059, 0.6177, 0.2048, 0.6107, 0.2031, 0.6042, 0.2008, 0.5986, 0.2005, 0.5981, 0.1979, 0.5939, 0.1947, 0.5904, 0.1912, 0.5883, 0.1875, 0.5876, 0.1838, 0.5883, 0.1838, 0.5883, 0.1803, 0.5904, 0.1771, 0.5939, 0.1742, 0.5986, 0.1719, 0.6042, 0.1702, 0.6107, 0.1691, 0.6177, 0.1691, 0.6177, 0.1691, 0.6186, 0.1284, 0.6186, 0.375, 0.008434, 0.625, 0.008434, 0.625, 0.06991, 0.375, 0.06991, 0.8716, 0.6186, 0.875, 0.6186, 0.875, 0.6801, 0.8716, 0.6801, 0.3665, 0.6186, 0.375, 0.6186, 0.375, 0.6801, 0.3665, 0.6801, 0.375, 0.6186, 0.625, 0.6186, 0.625, 0.6801, 0.375, 0.6801, 0.2474, 0.6186, 0.2941, 0.6186, 0.2938, 0.625, 0.2941, 0.6323, 0.2946, 0.6358, 0.2952, 0.6393, 0.2969, 0.6458, 0.2992, 0.6514, 0.3007, 0.6538, 0.3021, 0.6561, 0.3037, 0.6578, 0.3053, 0.6596, 0.3088, 0.6617, 0.3125, 0.6624, 0.3143, 0.662, 0.3162, 0.6617, 0.3197, 0.6596, 0.3229, 0.6561, 0.3258, 0.6514, 0.3281, 0.6458, 0.3298, 0.6393, 0.3309, 0.6323, 0.3313, 0.625, 0.3309, 0.6186, 0.3665, 0.6186, 0.3665, 0.6801, 0.307, 0.6801, 0.2474, 0.6801, 0.625, 0.6186, 0.6335, 0.6186, 0.6335, 0.6801, 0.625, 0.6801, 0.125, 0.6186, 0.1284, 0.6186, 0.1284, 0.6801, 0.125, 0.6801, 0.7526, 0.6186, 0.7941, 0.6186, 0.7938, 0.625, 0.7941, 0.6323, 0.7946, 0.6358, 0.7952, 0.6393, 0.7969, 0.6458, 0.7992, 0.6514, 0.8021, 0.6561, 0.8053, 0.6596, 0.8088, 0.6617, 0.8125, 0.6624, 0.8162, 0.6617, 0.8197, 0.6596, 0.8229, 0.6561, 0.8258, 0.6514, 0.8281, 0.6458, 0.8298, 0.6393, 0.8309, 0.6323, 0.8313, 0.625, 0.8309, 0.6186, 0.8716, 0.6186, 0.8716, 0.6801, 0.7526, 0.6801, 0.6335, 0.6186, 0.6691, 0.6186, 0.6687, 0.625, 0.6691, 0.6323, 0.6702, 0.6393, 0.6719, 0.6458, 0.6742, 0.6514, 0.6771, 0.6561, 0.6803, 0.6596, 0.6838, 0.6617, 0.6857, 0.662, 0.6875, 0.6624, 0.6912, 0.6617, 0.6947, 0.6596, 0.6963, 0.6578, 0.6979, 0.6561, 0.6993, 0.6538, 0.7008, 0.6514, 0.7031, 0.6458, 0.7048, 0.6393, 0.7054, 0.6358, 0.7059, 0.6323, 0.7063, 0.625, 0.7059, 0.6186, 0.7526, 0.6186, 0.7526, 0.6801, 0.693, 0.6801, 0.6335, 0.6801, 0.1284, 0.6186, 0.1691, 0.6186, 0.1688, 0.625, 0.1691, 0.6323, 0.1702, 0.6393, 0.1719, 0.6458, 0.1742, 0.6514, 0.1771, 0.6561, 0.1803, 0.6596, 0.1838, 0.6617, 0.1875, 0.6624, 0.1912, 0.6617, 0.1947, 0.6596, 0.1979, 0.6561, 0.2008, 0.6514, 0.2031, 0.6458, 0.2048, 0.6393, 0.2054, 0.6358, 0.2059, 0.6323, 0.2062, 0.625, 0.2059, 0.6186, 0.2474, 0.6186, 0.2474, 0.6801, 0.1284, 0.6801, 0.7188, 0.7503, 0.7188, 0.7503, 0.75, 0.7503, 0.75, 0.7503, 0.625, 0.7503, 0.625, 0.7503, 0.6562, 0.7503, 0.6562, 0.7503, 0.6562, 0.7503, 0.6562, 0.7503, 0.6875, 0.7503, 0.6875, 0.7503, 0.2188, 0.7499, 0.2188, 0.7499, 0.2188, 0.7499, 0.2188, 0.7503, 0.2188, 0.7503, 0.2227, 0.7503, 0.25, 0.7503, 0.25, 0.7503, 0.25, 0.7501, 0.25, 0.75, 0.25, 0.75, 0.25, 0.7499, 0.25, 0.7499, 0.25, 0.7499, 0.25, 0.7499, 0.2227, 0.7499, 0.7812, 0.7503, 0.7812, 0.7503, 0.8125, 0.7503, 0.8125, 0.7503, 0.75, 0.7499, 0.75, 0.7499, 0.75, 0.7499, 0.75, 0.7499, 0.75, 0.75, 0.75, 0.75, 0.75, 0.7501, 0.75, 0.7503, 0.75, 0.7503, 0.7773, 0.7503, 0.7812, 0.7503, 0.7812, 0.7503, 0.7812, 0.7499, 0.7812, 0.7499, 0.7812, 0.7499, 0.7773, 0.7499, 0.8438, 0.7503, 0.8438, 0.7503, 0.875, 0.7503, 0.875, 0.7503, 0.0, 0.7503, 0.0, 0.7503, 0.03125, 0.7503, 0.03125, 0.7503, 0.4688, 0.7503, 0.4688, 0.7503, 0.5, 0.7503, 0.5, 0.7503, 0.1562, 0.7503, 0.1562, 0.7503, 0.1875, 0.7503, 0.1875, 0.7503, 0.5156, 0.7503, 0.5156, 0.7503, 0.5312, 0.7503, 0.5312, 0.7503, 0.03125, 0.7503, 0.03125, 0.7503, 0.0625, 0.7503, 0.0625, 0.7503, 0.875, 0.7503, 0.875, 0.7503, 0.9062, 0.7503, 0.9062, 0.7503, 0.4219, 0.7503, 0.4219, 0.7503, 0.4375, 0.7503, 0.4375, 0.7503, 0.9062, 0.7503, 0.9062, 0.7503, 0.9375, 0.7503, 0.9375, 0.7503, 0.5938, 0.7503, 0.5938, 0.7503, 0.625, 0.7503, 0.625, 0.7503, 0.09375, 0.7503, 0.09375, 0.7503, 0.125, 0.7503, 0.125, 0.7503, 0.1875, 0.7503, 0.1875, 0.7503, 0.2188, 0.7503, 0.2188, 0.7503, 0.5625, 0.7503, 0.5625, 0.7503, 0.5938, 0.7503, 0.5938, 0.7503, 0.3906, 0.7503, 0.3906, 0.7503, 0.4062, 0.7503, 0.4062, 0.7503, 0.3125, 0.7503, 0.3125, 0.7503, 0.3438, 0.7503, 0.3438, 0.7503, 0.9688, 0.7503, 0.9688, 0.7503, 1.0, 0.7503, 1.0, 0.7503, 0.8125, 0.7503, 0.8125, 0.7503, 0.8438, 0.7503, 0.8438, 0.7503, 0.25, 0.7503, 0.25, 0.7503, 0.2812, 0.7503, 0.2812, 0.7503, 0.6875, 0.7503, 0.6875, 0.7503, 0.7188, 0.7503, 0.7188, 0.7503, 0.4375, 0.7503, 0.4375, 0.7503, 0.4688, 0.7503, 0.4688, 0.7503, 0.07812, 0.7503, 0.07812, 0.7503, 0.09375, 0.7503, 0.09375, 0.7503, 0.9375, 0.7503, 0.9375, 0.7503, 0.9688, 0.7503, 0.9688, 0.7503, 0.5312, 0.7503, 0.5312, 0.7503, 0.5625, 0.7503, 0.5625, 0.7503, 0.2969, 0.7503, 0.2969, 0.7503, 0.3125, 0.7503, 0.3125, 0.7503, 0.125, 0.7503, 0.125, 0.7503, 0.1562, 0.7503, 0.1562, 0.7503, 0.3438, 0.7503, 0.3438, 0.7503, 0.375, 0.7503, 0.375, 0.7503, 0.7188, 0.7533, 0.7188, 0.7533, 0.75, 0.7533, 0.75, 0.7533, 0.625, 0.7533, 0.625, 0.7533, 0.6562, 0.7533, 0.6562, 0.7533, 0.6562, 0.7533, 0.6562, 0.7533, 0.6875, 0.7533, 0.6875, 0.7533, 0.2188, 0.7529, 0.2188, 0.7529, 0.2188, 0.7529, 0.2188, 0.7531, 0.2188, 0.7533, 0.2188, 0.7533, 0.2188, 0.7533, 0.2188, 0.7533, 0.2227, 0.7533, 0.25, 0.7533, 0.25, 0.7533, 0.25, 0.7533, 0.25, 0.7531, 0.25, 0.7529, 0.25, 0.7529, 0.25, 0.7529, 0.2227, 0.7529, 0.7812, 0.7533, 0.7812, 0.7533, 0.8125, 0.7533, 0.8125, 0.7533, 0.75, 0.7529, 0.75, 0.7529, 0.75, 0.7529, 0.75, 0.7531, 0.75, 0.7533, 0.75, 0.7533, 0.75, 0.7533, 0.7773, 0.7533, 0.7812, 0.7533, 0.7812, 0.7533, 0.7812, 0.7533, 0.7812, 0.7533, 0.7813, 0.7531, 0.7812, 0.7529, 0.7812, 0.7529, 0.7813, 0.7529, 0.7773, 0.7529, 0.8438, 0.7533, 0.8438, 0.7533, 0.875, 0.7533, 0.875, 0.7533, 0.03125, 0.7533, 0.01562, 0.3767, 0.03125, 0.7533, 0.03125, 0.7533, 0.4688, 0.7533, 0.4688, 0.7533, 0.5, 0.7533, 0.5, 0.7533, 0.1562, 0.7533, 0.1562, 0.7533, 0.1875, 0.7533, 0.1875, 0.7533, 0.5, 0.7533, 0.5, 0.7533, 0.5312, 0.7533, 0.5312, 0.7533, 0.03125, 0.7533, 0.03125, 0.7533, 0.0625, 0.7533, 0.0625, 0.7533, 0.8782, 0.7533, 0.4391, 0.3767, 0.9062, 0.7533, 0.9062, 0.7533, 0.4062, 0.7533, 0.4062, 0.7533, 0.4375, 0.7533, 0.4375, 0.7533, 0.9062, 0.7533, 0.9062, 0.7533, 0.9375, 0.7533, 0.9375, 0.7533, 0.5938, 0.7533, 0.5938, 0.7533, 0.625, 0.7533, 0.625, 0.7533, 0.09375, 0.7533, 0.09375, 0.7533, 0.125, 0.7533, 0.125, 0.7533, 0.1094, 0.3767, 0.1094, 0.3767, 0.2188, 0.7533, 0.2188, 0.7533, 0.5625, 0.7533, 0.5625, 0.7533, 0.5938, 0.7533, 0.5938, 0.7533, 0.375, 0.7533, 0.375, 0.7533, 0.4062, 0.7533, 0.4062, 0.7533, 0.3125, 0.7533, 0.3125, 0.7533, 0.3438, 0.7533, 0.3438, 0.7533, 0.9688, 0.7533, 0.9688, 0.7533, 1.0, 0.7533, 1.0, 0.7533, 0.8125, 0.7533, 0.8125, 0.7533, 0.8438, 0.7533, 0.8438, 0.7533, 0.25, 0.7533, 0.25, 0.7533, 0.2812, 0.7533, 0.2812, 0.7533, 0.7031, 0.7533, 0.7031, 0.7533, 0.7188, 0.7533, 0.7188, 0.7533, 0.4375, 0.7533, 0.4375, 0.7533, 0.4688, 0.7533, 0.4688, 0.7533, 0.0625, 0.7533, 0.0625, 0.7533, 0.09375, 0.7533, 0.09375, 0.7533, 0.9375, 0.7533, 0.9375, 0.7533, 0.9688, 0.7533, 0.9688, 0.7533, 0.5312, 0.7533, 0.5312, 0.7533, 0.5625, 0.7533, 0.5625, 0.7533, 0.2812, 0.7533, 0.2812, 0.7533, 0.3125, 0.7533, 0.3125, 0.7533, 0.125, 0.7533, 0.125, 0.7533, 0.1562, 0.7533, 0.1562, 0.7533, 0.3438, 0.7533, 0.3438, 0.7533, 0.375, 0.7533, 0.375, 0.7533, 0.125, 0.7499, 0.125, 0.7499, 0.1562, 0.7499, 0.1562, 0.7499, 0.9375, 0.7499, 0.9375, 0.7499, 0.9688, 0.7499, 0.9688, 0.7499, 0.07812, 0.7499, 0.07812, 0.7499, 0.09375, 0.7499, 0.09375, 0.7499, 0.8125, 0.7499, 0.8125, 0.7499, 0.8438, 0.7499, 0.8438, 0.7499, 0.9688, 0.7499, 0.9688, 0.7499, 1.0, 0.7499, 1.0, 0.7499, 0.1875, 0.7499, 0.1875, 0.7499, 0.2188, 0.7499, 0.2188, 0.7499, 0.09375, 0.7499, 0.09375, 0.7499, 0.125, 0.7499, 0.125, 0.7499, 0.9062, 0.7499, 0.9062, 0.7499, 0.9375, 0.7499, 0.9375, 0.7499, 0.875, 0.7499, 0.875, 0.7499, 0.9062, 0.7499, 0.9062, 0.7499, 0.03125, 0.7499, 0.03125, 0.7499, 0.0625, 0.7499, 0.0625, 0.7499, 0.1562, 0.7499, 0.1562, 0.7499, 0.1875, 0.7499, 0.1875, 0.7499, 0.0, 0.7499, 0.0, 0.7499, 0.03125, 0.7499, 0.03125, 0.7499, 0.8438, 0.7499, 0.8438, 0.7499, 0.875, 0.7499, 0.875, 0.7499, 0.7812, 0.7499, 0.7812, 0.7499, 0.8125, 0.7499, 0.8125, 0.7499, 0.0625, 0.7499, 0.0625, 0.7499, 0.07812, 0.7499, 0.07812, 0.7499, 0.0625, 0.7503, 0.0625, 0.7503, 0.07812, 0.7503, 0.07812, 0.7503, 0.375, 0.7503, 0.375, 0.7503, 0.3906, 0.7503, 0.3906, 0.7503, 0.2474, 0.6801, 0.307, 0.6801, 0.307, 0.7416, 0.2474, 0.7416, 0.6335, 0.6801, 0.693, 0.6801, 0.693, 0.7416, 0.6335, 0.7416, 0.375, 0.7585, 0.625, 0.7585, 0.625, 0.818, 0.375, 0.818, 0.6335, 0.7416, 0.693, 0.7416, 0.693, 0.75, 0.6335, 0.75, 0.2474, 0.7416, 0.307, 0.7416, 0.307, 0.75, 0.2474, 0.75, 0.4062, 0.7503, 0.4062, 0.7503, 0.4219, 0.7503, 0.4219, 0.7503, 0.2812, 0.7503, 0.2812, 0.7503, 0.2969, 0.7503, 0.2969, 0.7503, 0.5, 0.7503, 0.5, 0.7503, 0.5156, 0.7503, 0.5156, 0.7503, 0.0625, 0.7499, 0.0625, 0.7503, 0.07812, 0.7503, 0.07812, 0.7499, 0.125, 0.7499, 0.125, 0.7503, 0.1562, 0.7503, 0.1562, 0.7499, 0.9375, 0.7499, 0.9375, 0.7503, 0.9688, 0.7503, 0.9688, 0.7499, 0.07812, 0.7499, 0.07812, 0.7503, 0.09375, 0.7503, 0.09375, 0.7499, 0.8125, 0.7499, 0.8125, 0.7503, 0.8438, 0.7503, 0.8438, 0.7499, 0.9688, 0.7499, 0.9688, 0.7503, 1.0, 0.7503, 1.0, 0.7499, 0.1875, 0.7499, 0.1875, 0.7503, 0.2188, 0.7503, 0.2188, 0.7499, 0.09375, 0.7499, 0.09375, 0.7503, 0.125, 0.7503, 0.125, 0.7499, 0.9062, 0.7499, 0.9062, 0.7503, 0.9375, 0.7503, 0.9375, 0.7499, 0.875, 0.7499, 0.875, 0.7503, 0.9062, 0.7503, 0.9062, 0.7499, 0.03125, 0.7499, 0.03125, 0.7503, 0.0625, 0.7503, 0.0625, 0.7499, 0.1562, 0.7499, 0.1562, 0.7503, 0.1875, 0.7503, 0.1875, 0.7499, 0.0, 0.7499, 0.0, 0.7503, 0.03125, 0.7503, 0.03125, 0.7499, 0.8438, 0.7499, 0.8438, 0.7503, 0.875, 0.7503, 0.875, 0.7499, 0.7812, 0.7499, 0.7812, 0.7503, 0.8125, 0.7503, 0.8125, 0.7499, 0.5, 0.7501, 0.5, 0.7503, 0.5156, 0.7503, 0.5156, 0.7501, 0.2812, 0.7501, 0.2812, 0.7503, 0.2969, 0.7503, 0.2969, 0.7501, 0.4062, 0.7501, 0.4062, 0.7503, 0.4219, 0.7503, 0.4219, 0.7501, 0.375, 0.7501, 0.375, 0.7503, 0.3906, 0.7503, 0.3906, 0.7501, 0.3438, 0.7501, 0.3438, 0.7503, 0.375, 0.7503, 0.375, 0.7501, 0.2969, 0.7501, 0.2969, 0.7503, 0.3125, 0.7503, 0.3125, 0.7501, 0.5312, 0.7501, 0.5312, 0.7503, 0.5625, 0.7503, 0.5625, 0.7501, 0.4375, 0.7501, 0.4375, 0.7503, 0.4688, 0.7503, 0.4688, 0.7501, 0.6875, 0.7501, 0.6875, 0.7503, 0.7188, 0.7503, 0.7188, 0.7501, 0.25, 0.7501, 0.25, 0.7503, 0.2812, 0.7503, 0.2812, 0.7501, 0.3125, 0.7501, 0.3125, 0.7503, 0.3438, 0.7503, 0.3438, 0.7501, 0.3906, 0.7501, 0.3906, 0.7503, 0.4062, 0.7503, 0.4062, 0.7501, 0.5625, 0.7501, 0.5625, 0.7503, 0.5938, 0.7503, 0.5938, 0.7501, 0.5938, 0.7501, 0.5938, 0.7503, 0.625, 0.7503, 0.625, 0.7501, 0.4219, 0.7501, 0.4219, 0.7503, 0.4375, 0.7503, 0.4375, 0.7501, 0.5156, 0.7501, 0.5156, 0.7503, 0.5312, 0.7503, 0.5312, 0.7501, 0.4688, 0.7501, 0.4688, 0.7503, 0.5, 0.7503, 0.5, 0.7501, 0.6562, 0.7501, 0.6562, 0.7503, 0.6875, 0.7503, 0.6875, 0.7501, 0.625, 0.7501, 0.625, 0.7503, 0.6562, 0.7503, 0.6562, 0.7501, 0.7188, 0.7501, 0.7188, 0.7503, 0.75, 0.7503, 0.75, 0.7501, 0.7188, 0.7499, 0.7188, 0.7499, 0.75, 0.7499, 0.75, 0.7499, 0.625, 0.7499, 0.625, 0.7499, 0.6562, 0.7499, 0.6562, 0.7499, 0.6562, 0.7499, 0.6562, 0.7499, 0.6875, 0.7499, 0.6875, 0.7499, 0.4688, 0.7499, 0.4688, 0.7499, 0.5, 0.7499, 0.5, 0.7499, 0.5156, 0.7499, 0.5156, 0.7499, 0.5312, 0.7499, 0.5312, 0.7499, 0.4219, 0.7499, 0.4219, 0.7499, 0.4375, 0.7499, 0.4375, 0.7499, 0.5938, 0.7499, 0.5938, 0.7499, 0.625, 0.7499, 0.625, 0.7499, 0.5625, 0.7499, 0.5625, 0.7499, 0.5938, 0.7499, 0.5938, 0.7499, 0.3906, 0.7499, 0.3906, 0.7499, 0.4062, 0.7499, 0.4062, 0.7499, 0.3125, 0.7499, 0.3125, 0.7499, 0.3438, 0.7499, 0.3438, 0.7499, 0.25, 0.7499, 0.25, 0.7499, 0.2812, 0.7499, 0.2812, 0.7499, 0.6875, 0.7499, 0.6875, 0.7499, 0.7188, 0.7499, 0.7188, 0.7499, 0.4375, 0.7499, 0.4375, 0.7499, 0.4688, 0.7499, 0.4688, 0.7499, 0.5312, 0.7499, 0.5312, 0.7499, 0.5625, 0.7499, 0.5625, 0.7499, 0.2969, 0.7499, 0.2969, 0.7499, 0.3125, 0.7499, 0.3125, 0.7499, 0.3438, 0.7499, 0.3438, 0.7499, 0.375, 0.7499, 0.375, 0.7499, 0.375, 0.7499, 0.375, 0.7499, 0.3906, 0.7499, 0.3906, 0.7499, 0.4062, 0.7499, 0.4062, 0.7499, 0.4219, 0.7499, 0.4219, 0.7499, 0.2812, 0.7499, 0.2812, 0.7499, 0.2969, 0.7499, 0.2969, 0.7499, 0.5, 0.7499, 0.5, 0.7499, 0.5156, 0.7499, 0.5156, 0.7499, 0.7812, 0.7499, 0.7812, 0.7499, 0.8125, 0.7499, 0.8125, 0.7499, 0.8438, 0.7499, 0.8438, 0.7499, 0.875, 0.7499, 0.875, 0.7499, 0.0, 0.7499, 0.0, 0.7499, 0.03125, 0.7499, 0.03125, 0.7499, 0.1562, 0.7499, 0.1562, 0.7499, 0.1875, 0.7499, 0.1875, 0.7499, 0.03125, 0.7499, 0.03125, 0.7499, 0.0625, 0.7499, 0.0625, 0.7499, 0.875, 0.7499, 0.875, 0.7499, 0.9062, 0.7499, 0.9062, 0.7499, 0.9062, 0.7499, 0.9062, 0.7499, 0.9375, 0.7499, 0.9375, 0.7499, 0.09375, 0.7499, 0.09375, 0.7499, 0.125, 0.7499, 0.125, 0.7499, 0.1875, 0.7499, 0.1875, 0.7499, 0.2188, 0.7499, 0.2188, 0.7499, 0.9688, 0.7499, 0.9688, 0.7499, 1.0, 0.7499, 1.0, 0.7499, 0.8125, 0.7499, 0.8125, 0.7499, 0.8438, 0.7499, 0.8438, 0.7499, 0.07812, 0.7499, 0.07812, 0.7499, 0.09375, 0.7499, 0.09375, 0.7499, 0.9375, 0.7499, 0.9375, 0.7499, 0.9688, 0.7499, 0.9688, 0.7499, 0.125, 0.7499, 0.125, 0.7499, 0.1562, 0.7499, 0.1562, 0.7499, 0.0625, 0.7499, 0.0625, 0.7499, 0.07812, 0.7499, 0.07812, 0.7499, 0.7188, 0.75, 0.7188, 0.7501, 0.75, 0.7501, 0.75, 0.75, 0.625, 0.75, 0.625, 0.7501, 0.6562, 0.7501, 0.6562, 0.75, 0.6562, 0.75, 0.6562, 0.7501, 0.6875, 0.7501, 0.6875, 0.75, 0.4688, 0.75, 0.4688, 0.7501, 0.5, 0.7501, 0.5, 0.75, 0.5156, 0.75, 0.5156, 0.7501, 0.5312, 0.7501, 0.5312, 0.75, 0.4219, 0.75, 0.4219, 0.7501, 0.4375, 0.7501, 0.4375, 0.75, 0.5937, 0.75, 0.5938, 0.7501, 0.625, 0.7501, 0.625, 0.75, 0.5625, 0.75, 0.5625, 0.7501, 0.5938, 0.7501, 0.5937, 0.75, 0.3906, 0.75, 0.3906, 0.7501, 0.4062, 0.7501, 0.4062, 0.75, 0.3125, 0.75, 0.3125, 0.7501, 0.3438, 0.7501, 0.3438, 0.75, 0.25, 0.75, 0.25, 0.7501, 0.2812, 0.7501, 0.2812, 0.75, 0.6875, 0.75, 0.6875, 0.7501, 0.7188, 0.7501, 0.7188, 0.75, 0.4375, 0.75, 0.4375, 0.7501, 0.4688, 0.7501, 0.4688, 0.75, 0.5312, 0.75, 0.5312, 0.7501, 0.5625, 0.7501, 0.5625, 0.75, 0.2969, 0.75, 0.2969, 0.7501, 0.3125, 0.7501, 0.3125, 0.75, 0.3438, 0.75, 0.3438, 0.7501, 0.375, 0.7501, 0.375, 0.75, 0.375, 0.75, 0.375, 0.7501, 0.3906, 0.7501, 0.3906, 0.75, 0.4062, 0.75, 0.4062, 0.7501, 0.4219, 0.7501, 0.4219, 0.75, 0.2812, 0.75, 0.2812, 0.7501, 0.2969, 0.7501, 0.2969, 0.75, 0.5, 0.75, 0.5, 0.7501, 0.5156, 0.7501, 0.5156, 0.75, 0.5, 0.7499, 0.5, 0.7499, 0.5156, 0.7499, 0.5156, 0.7499, 0.2812, 0.7499, 0.2812, 0.7499, 0.2969, 0.7499, 0.2969, 0.7499, 0.4062, 0.7499, 0.4062, 0.7499, 0.4219, 0.7499, 0.4219, 0.7499, 0.375, 0.7499, 0.375, 0.7499, 0.3906, 0.7499, 0.3906, 0.7499, 0.3438, 0.7499, 0.3438, 0.7499, 0.375, 0.7499, 0.375, 0.7499, 0.2969, 0.7499, 0.2969, 0.7499, 0.3125, 0.7499, 0.3125, 0.7499, 0.5312, 0.7499, 0.5312, 0.7499, 0.5625, 0.7499, 0.5625, 0.7499, 0.4375, 0.7499, 0.4375, 0.7499, 0.4688, 0.7499, 0.4688, 0.7499, 0.6875, 0.7499, 0.6875, 0.7499, 0.7188, 0.7499, 0.7188, 0.7499, 0.25, 0.7499, 0.25, 0.7499, 0.2812, 0.7499, 0.2812, 0.7499, 0.3125, 0.7499, 0.3125, 0.7499, 0.3438, 0.7499, 0.3438, 0.7499, 0.3906, 0.7499, 0.3906, 0.7499, 0.4062, 0.7499, 0.4062, 0.7499, 0.5625, 0.7499, 0.5625, 0.7499, 0.5938, 0.7499, 0.5938, 0.7499, 0.5938, 0.7499, 0.5938, 0.7499, 0.625, 0.7499, 0.625, 0.7499, 0.4219, 0.7499, 0.4219, 0.7499, 0.4375, 0.7499, 0.4375, 0.7499, 0.5156, 0.7499, 0.5156, 0.7499, 0.5312, 0.7499, 0.5312, 0.7499, 0.4688, 0.7499, 0.4688, 0.7499, 0.5, 0.7499, 0.5, 0.7499, 0.6562, 0.7499, 0.6562, 0.7499, 0.6875, 0.7499, 0.6875, 0.7499, 0.625, 0.7499, 0.625, 0.7499, 0.6562, 0.7499, 0.6562, 0.7499, 0.7188, 0.7499, 0.7188, 0.7499, 0.75, 0.7499, 0.75, 0.7499, 0.5, 0.7499, 0.5, 0.7499, 0.5156, 0.7499, 0.5156, 0.7499, 0.2812, 0.7499, 0.2812, 0.7499, 0.2969, 0.7499, 0.2969, 0.7499, 0.4062, 0.7499, 0.4062, 0.7499, 0.4219, 0.7499, 0.4219, 0.7499, 0.375, 0.7499, 0.375, 0.7499, 0.3906, 0.7499, 0.3906, 0.7499, 0.3438, 0.7499, 0.3438, 0.7499, 0.375, 0.7499, 0.375, 0.7499, 0.2969, 0.7499, 0.2969, 0.7499, 0.3125, 0.7499, 0.3125, 0.7499, 0.5312, 0.7499, 0.5312, 0.7499, 0.5625, 0.7499, 0.5625, 0.7499, 0.4375, 0.7499, 0.4375, 0.7499, 0.4688, 0.7499, 0.4688, 0.7499, 0.6875, 0.7499, 0.6875, 0.7499, 0.7188, 0.7499, 0.7188, 0.7499, 0.25, 0.7499, 0.25, 0.7499, 0.2812, 0.7499, 0.2812, 0.7499, 0.3125, 0.7499, 0.3125, 0.7499, 0.3438, 0.7499, 0.3438, 0.7499, 0.3906, 0.7499, 0.3906, 0.7499, 0.4062, 0.7499, 0.4062, 0.7499, 0.5625, 0.7499, 0.5625, 0.7499, 0.5938, 0.7499, 0.5938, 0.7499, 0.5938, 0.7499, 0.5938, 0.7499, 0.625, 0.7499, 0.625, 0.7499, 0.4219, 0.7499, 0.4219, 0.7499, 0.4375, 0.7499, 0.4375, 0.7499, 0.5156, 0.7499, 0.5156, 0.7499, 0.5312, 0.7499, 0.5312, 0.7499, 0.4688, 0.7499, 0.4688, 0.7499, 0.5, 0.7499, 0.5, 0.7499, 0.6562, 0.7499, 0.6562, 0.7499, 0.6875, 0.7499, 0.6875, 0.7499, 0.625, 0.7499, 0.625, 0.7499, 0.6562, 0.7499, 0.6562, 0.7499, 0.7188, 0.7499, 0.7188, 0.7499, 0.75, 0.7499, 0.75, 0.7499, 0.5, 0.7499, 0.5, 0.75, 0.5156, 0.75, 0.5156, 0.7499, 0.2812, 0.7499, 0.2812, 0.75, 0.2969, 0.75, 0.2969, 0.7499, 0.4062, 0.7499, 0.4062, 0.75, 0.4219, 0.75, 0.4219, 0.7499, 0.375, 0.7499, 0.375, 0.75, 0.3906, 0.75, 0.3906, 0.7499, 0.3438, 0.7499, 0.3438, 0.75, 0.375, 0.75, 0.375, 0.7499, 0.2969, 0.7499, 0.2969, 0.75, 0.3125, 0.75, 0.3125, 0.7499, 0.5312, 0.7499, 0.5312, 0.75, 0.5625, 0.75, 0.5625, 0.7499, 0.4375, 0.7499, 0.4375, 0.75, 0.4688, 0.75, 0.4688, 0.7499, 0.6875, 0.7499, 0.6875, 0.75, 0.7188, 0.75, 0.7188, 0.7499, 0.25, 0.7499, 0.25, 0.75, 0.2812, 0.75, 0.2812, 0.7499, 0.3125, 0.7499, 0.3125, 0.75, 0.3438, 0.75, 0.3438, 0.7499, 0.3906, 0.7499, 0.3906, 0.75, 0.4062, 0.75, 0.4062, 0.7499, 0.5625, 0.7499, 0.5625, 0.75, 0.5937, 0.75, 0.5938, 0.7499, 0.5938, 0.7499, 0.5937, 0.75, 0.625, 0.75, 0.625, 0.7499, 0.4219, 0.7499, 0.4219, 0.75, 0.4375, 0.75, 0.4375, 0.7499, 0.5156, 0.7499, 0.5156, 0.75, 0.5312, 0.75, 0.5312, 0.7499, 0.4688, 0.7499, 0.4688, 0.75, 0.5, 0.75, 0.5, 0.7499, 0.6562, 0.7499, 0.6562, 0.75, 0.6875, 0.75, 0.6875, 0.7499, 0.625, 0.7499, 0.625, 0.75, 0.6562, 0.75, 0.6562, 0.7499, 0.7188, 0.7499, 0.7188, 0.75, 0.75, 0.75, 0.75, 0.7499, 0.5, 0.75, 0.5, 0.75, 0.5156, 0.75, 0.5156, 0.75, 0.2812, 0.75, 0.2812, 0.75, 0.2969, 0.75, 0.2969, 0.75, 0.4062, 0.75, 0.4062, 0.75, 0.4219, 0.75, 0.4219, 0.75, 0.375, 0.75, 0.375, 0.75, 0.3906, 0.75, 0.3906, 0.75, 0.3438, 0.75, 0.3438, 0.75, 0.375, 0.75, 0.375, 0.75, 0.2969, 0.75, 0.2969, 0.75, 0.3125, 0.75, 0.3125, 0.75, 0.5312, 0.75, 0.5312, 0.75, 0.5625, 0.75, 0.5625, 0.75, 0.4375, 0.75, 0.4375, 0.75, 0.4688, 0.75, 0.4688, 0.75, 0.6875, 0.75, 0.6875, 0.75, 0.7188, 0.75, 0.7188, 0.75, 0.25, 0.75, 0.25, 0.75, 0.2812, 0.75, 0.2812, 0.75, 0.3125, 0.75, 0.3125, 0.75, 0.3438, 0.75, 0.3438, 0.75, 0.3906, 0.75, 0.3906, 0.75, 0.4062, 0.75, 0.4062, 0.75, 0.5625, 0.75, 0.5625, 0.75, 0.5937, 0.75, 0.5937, 0.75, 0.5937, 0.75, 0.5937, 0.75, 0.625, 0.75, 0.625, 0.75, 0.4219, 0.75, 0.4219, 0.75, 0.4375, 0.75, 0.4375, 0.75, 0.5156, 0.75, 0.5156, 0.75, 0.5312, 0.75, 0.5312, 0.75, 0.4688, 0.75, 0.4688, 0.75, 0.5, 0.75, 0.5, 0.75, 0.6562, 0.75, 0.6562, 0.75, 0.6875, 0.75, 0.6875, 0.75, 0.625, 0.75, 0.625, 0.75, 0.6562, 0.75, 0.6562, 0.75, 0.7188, 0.75, 0.7188, 0.75, 0.75, 0.75, 0.75, 0.75, 0.3437, 0.7533, 0.3438, 0.7533, 0.375, 0.7533, 0.375, 0.7533, 0.2812, 0.7533, 0.2812, 0.7533, 0.3125, 0.7533, 0.3125, 0.7533, 0.5312, 0.7533, 0.5312, 0.7533, 0.5625, 0.7533, 0.5625, 0.7533, 0.4375, 0.7533, 0.4375, 0.7533, 0.4688, 0.7533, 0.4688, 0.7533, 0.7031, 0.7533, 0.7031, 0.7533, 0.7188, 0.7533, 0.7188, 0.7533, 0.25, 0.7533, 0.25, 0.7533, 0.2812, 0.7533, 0.2812, 0.7533, 0.3125, 0.7533, 0.3125, 0.7533, 0.3438, 0.7533, 0.3437, 0.7533, 0.375, 0.7533, 0.375, 0.7533, 0.4062, 0.7533, 0.4063, 0.7533, 0.5625, 0.7533, 0.5625, 0.7533, 0.5938, 0.7533, 0.5938, 0.7533, 0.5938, 0.7533, 0.5938, 0.7533, 0.625, 0.7533, 0.625, 0.7533, 0.4063, 0.7533, 0.4062, 0.7533, 0.4375, 0.7533, 0.4375, 0.7533, 0.5, 0.7533, 0.5, 0.7533, 0.5312, 0.7533, 0.5312, 0.7533, 0.4688, 0.7533, 0.4688, 0.7533, 0.5, 0.7533, 0.5, 0.7533, 0.6562, 0.7533, 0.6562, 0.7533, 0.6875, 0.7533, 0.6875, 0.7533, 0.625, 0.7533, 0.625, 0.7533, 0.6562, 0.7533, 0.6562, 0.7533, 0.7188, 0.7533, 0.7188, 0.7533, 0.75, 0.7533, 0.75, 0.7533, 0.7188, 0.7529, 0.7188, 0.7531, 0.75, 0.7531, 0.75, 0.7529, 0.625, 0.7529, 0.625, 0.7531, 0.6562, 0.7531, 0.6562, 0.7529, 0.6562, 0.7529, 0.6562, 0.7531, 0.6875, 0.7531, 0.6875, 0.7529, 0.4688, 0.7529, 0.4688, 0.7531, 0.5, 0.7531, 0.5, 0.7529, 0.5, 0.7529, 0.5, 0.7531, 0.5312, 0.7531, 0.5312, 0.7529, 0.4062, 0.7529, 0.4062, 0.7531, 0.4375, 0.7531, 0.4375, 0.7529, 0.5938, 0.7529, 0.5938, 0.7531, 0.625, 0.7531, 0.625, 0.7529, 0.5625, 0.7529, 0.5625, 0.7531, 0.5938, 0.7531, 0.5938, 0.7529, 0.375, 0.7529, 0.375, 0.7531, 0.4062, 0.7531, 0.4062, 0.7529, 0.3125, 0.7529, 0.3125, 0.7531, 0.3438, 0.7531, 0.3438, 0.7529, 0.25, 0.7529, 0.25, 0.7531, 0.2812, 0.7531, 0.2812, 0.7529, 0.7031, 0.7529, 0.7031, 0.7531, 0.7188, 0.7531, 0.7188, 0.7529, 0.4375, 0.7529, 0.4375, 0.7531, 0.4688, 0.7531, 0.4688, 0.7529, 0.5312, 0.7529, 0.5312, 0.7531, 0.5625, 0.7531, 0.5625, 0.7529, 0.2812, 0.7529, 0.2812, 0.7531, 0.3125, 0.7531, 0.3125, 0.7529, 0.3438, 0.7529, 0.3438, 0.7531, 0.375, 0.7531, 0.375, 0.7529, 0.3437, 0.7529, 0.3438, 0.7529, 0.375, 0.7529, 0.375, 0.7529, 0.2812, 0.7529, 0.2812, 0.7529, 0.3125, 0.7529, 0.3125, 0.7529, 0.5312, 0.7529, 0.5312, 0.7529, 0.5625, 0.7529, 0.5625, 0.7529, 0.4375, 0.7529, 0.4375, 0.7529, 0.4688, 0.7529, 0.4688, 0.7529, 0.7031, 0.7529, 0.7031, 0.7529, 0.7188, 0.7529, 0.7188, 0.7529, 0.25, 0.7529, 0.25, 0.7529, 0.2812, 0.7529, 0.2812, 0.7529, 0.3125, 0.7529, 0.3125, 0.7529, 0.3438, 0.7529, 0.3437, 0.7529, 0.375, 0.7529, 0.375, 0.7529, 0.4062, 0.7529, 0.4062, 0.7529, 0.5625, 0.7529, 0.5625, 0.7529, 0.5938, 0.7529, 0.5938, 0.7529, 0.5938, 0.7529, 0.5938, 0.7529, 0.625, 0.7529, 0.625, 0.7529, 0.4062, 0.7529, 0.4062, 0.7529, 0.4375, 0.7529, 0.4375, 0.7529, 0.5, 0.7529, 0.5, 0.7529, 0.5312, 0.7529, 0.5312, 0.7529, 0.4688, 0.7529, 0.4688, 0.7529, 0.5, 0.7529, 0.5, 0.7529, 0.6562, 0.7529, 0.6562, 0.7529, 0.6875, 0.7529, 0.6875, 0.7529, 0.625, 0.7529, 0.625, 0.7529, 0.6562, 0.7529, 0.6562, 0.7529, 0.7188, 0.7529, 0.7188, 0.7529, 0.75, 0.7529, 0.75, 0.7529, 0.125, 0.7533, 0.125, 0.7533, 0.1562, 0.7533, 0.1562, 0.7533, 0.9375, 0.7533, 0.9375, 0.7533, 0.9688, 0.7533, 0.9688, 0.7533, 0.0625, 0.7533, 0.0625, 0.7533, 0.09375, 0.7533, 0.09375, 0.7533, 0.8125, 0.7533, 0.8125, 0.7533, 0.8438, 0.7533, 0.8438, 0.7533, 0.9688, 0.7533, 0.9688, 0.7533, 1.0, 0.7533, 1.0, 0.7533, 0.2188, 0.7533, 0.1094, 0.3767, 0.2188, 0.7533, 0.2188, 0.7533, 0.09375, 0.7533, 0.09375, 0.7533, 0.125, 0.7533, 0.125, 0.7533, 0.9062, 0.7533, 0.9062, 0.7533, 0.9375, 0.7533, 0.9375, 0.7533, 0.8782, 0.7533, 0.8782, 0.7533, 0.9062, 0.7533, 0.9062, 0.7533, 0.03125, 0.7533, 0.03125, 0.7533, 0.0625, 0.7533, 0.0625, 0.7533, 0.1562, 0.7533, 0.1562, 0.7533, 0.1875, 0.7533, 0.1875, 0.7533, 0.03125, 0.7533, 0.03125, 0.7533, 0.03125, 0.7533, 0.03125, 0.7533, 0.8438, 0.7533, 0.8438, 0.7533, 0.875, 0.7533, 0.875, 0.7533, 0.7812, 0.7533, 0.7812, 0.7533, 0.8125, 0.7533, 0.8125, 0.7533, 0.7813, 0.7529, 0.7812, 0.7529, 0.8125, 0.7529, 0.8125, 0.7529, 0.8438, 0.7529, 0.8438, 0.7529, 0.875, 0.7529, 0.875, 0.7529, 0.01562, 0.3765, 0.03125, 0.7529, 0.03125, 0.7529, 0.03125, 0.7529, 0.1562, 0.7529, 0.1562, 0.7529, 0.1875, 0.7529, 0.1875, 0.7529, 0.03125, 0.7529, 0.03125, 0.7529, 0.0625, 0.7529, 0.0625, 0.7529, 0.4391, 0.3765, 0.8782, 0.7529, 0.9062, 0.7529, 0.9062, 0.7529, 0.9062, 0.7529, 0.9062, 0.7529, 0.9375, 0.7529, 0.9375, 0.7529, 0.09375, 0.7529, 0.09375, 0.7529, 0.125, 0.7529, 0.125, 0.7529, 0.1094, 0.3765, 0.2188, 0.7529, 0.2188, 0.7529, 0.2188, 0.7529, 0.9688, 0.7529, 0.9688, 0.7529, 1.0, 0.7529, 1.0, 0.7529, 0.8125, 0.7529, 0.8125, 0.7529, 0.8438, 0.7529, 0.8438, 0.7529, 0.0625, 0.7529, 0.0625, 0.7529, 0.09375, 0.7529, 0.09375, 0.7529, 0.9375, 0.7529, 0.9375, 0.7529, 0.9688, 0.7529, 0.9688, 0.7529, 0.125, 0.7529, 0.125, 0.7529, 0.1562, 0.7529, 0.1562, 0.7529, 0.875, 0.7529, 0.875, 0.7529, 0.8782, 0.7529, 0.4391, 0.3765, 0.875, 0.7533, 0.875, 0.7533, 0.8782, 0.7533, 0.8782, 0.7533, 0.875, 0.7533, 0.875, 0.7533, 0.4391, 0.3767, 0.8782, 0.7533, 0.0, 0.7529, 0.0, 0.7529, 0.03125, 0.7529, 0.01562, 0.3765, 0.0, 0.7533, 0.0, 0.7533, 0.03125, 0.7533, 0.03125, 0.7533, 0.0, 0.7533, 0.0, 0.7533, 0.01562, 0.3767, 0.03125, 0.7533, 0.0, 0.7533, 0.0, 0.7533, 0.03125, 0.7533, 0.03125, 0.7533, 0.875, 0.7533, 0.875, 0.7533, 0.8782, 0.7533, 0.8782, 0.7533, 0.7812, 0.7533, 0.7812, 0.7533, 0.8125, 0.7533, 0.8125, 0.7533, 0.8438, 0.7533, 0.8438, 0.7533, 0.875, 0.7533, 0.875, 0.7533, 0.03125, 0.7533, 0.03125, 0.7533, 0.03125, 0.7533, 0.03125, 0.7533, 0.1562, 0.7533, 0.1562, 0.7533, 0.1875, 0.7533, 0.1875, 0.7533, 0.03125, 0.7533, 0.03125, 0.7533, 0.0625, 0.7533, 0.0625, 0.7533, 0.8782, 0.7533, 0.8782, 0.7533, 0.9062, 0.7533, 0.9063, 0.7533, 0.9063, 0.7533, 0.9062, 0.7533, 0.9375, 0.7533, 0.9375, 0.7533, 0.09375, 0.7533, 0.09375, 0.7533, 0.125, 0.7533, 0.125, 0.7533, 0.2188, 0.7533, 0.2188, 0.7533, 0.2188, 0.7533, 0.2188, 0.7533, 0.9688, 0.7533, 0.9688, 0.7533, 1.0, 0.7533, 1.0, 0.7533, 0.8125, 0.7533, 0.8125, 0.7533, 0.8438, 0.7533, 0.8438, 0.7533, 0.0625, 0.7533, 0.0625, 0.7533, 0.09375, 0.7533, 0.09375, 0.7533, 0.9375, 0.7533, 0.9375, 0.7533, 0.9688, 0.7533, 0.9688, 0.7533, 0.125, 0.7533, 0.125, 0.7533, 0.1562, 0.7533, 0.1562, 0.7533, 0.1875, 0.7533, 0.1875, 0.7533, 0.2188, 0.7533, 0.2188, 0.7533, 0.1875, 0.7529, 0.1875, 0.7529, 0.2188, 0.7529, 0.1094, 0.3765, 0.1875, 0.7533, 0.1875, 0.7533, 0.1094, 0.3767, 0.2188, 0.7533, 0.1875, 0.7533, 0.1875, 0.7533, 0.1094, 0.3767, 0.1094, 0.3767, 0.7188, 0.7531, 0.7188, 0.7533, 0.75, 0.7533, 0.75, 0.7531, 0.625, 0.7531, 0.625, 0.7533, 0.6562, 0.7533, 0.6562, 0.7531, 0.6562, 0.7531, 0.6562, 0.7533, 0.6875, 0.7533, 0.6875, 0.7531, 0.4688, 0.7531, 0.4688, 0.7533, 0.5, 0.7533, 0.5, 0.7531, 0.5, 0.7531, 0.5, 0.7533, 0.5312, 0.7533, 0.5312, 0.7531, 0.4062, 0.7531, 0.4063, 0.7533, 0.4375, 0.7533, 0.4375, 0.7531, 0.5938, 0.7531, 0.5938, 0.7533, 0.625, 0.7533, 0.625, 0.7531, 0.5625, 0.7531, 0.5625, 0.7533, 0.5938, 0.7533, 0.5938, 0.7531, 0.375, 0.7531, 0.375, 0.7533, 0.4063, 0.7533, 0.4062, 0.7531, 0.3125, 0.7531, 0.3125, 0.7533, 0.3437, 0.7533, 0.3438, 0.7531, 0.25, 0.7531, 0.25, 0.7533, 0.2812, 0.7533, 0.2812, 0.7531, 0.7031, 0.7531, 0.7031, 0.7533, 0.7188, 0.7533, 0.7188, 0.7531, 0.4375, 0.7531, 0.4375, 0.7533, 0.4688, 0.7533, 0.4688, 0.7531, 0.5312, 0.7531, 0.5312, 0.7533, 0.5625, 0.7533, 0.5625, 0.7531, 0.2812, 0.7531, 0.2812, 0.7533, 0.3125, 0.7533, 0.3125, 0.7531, 0.3438, 0.7531, 0.3437, 0.7533, 0.375, 0.7533, 0.375, 0.7531, 0.3438, 0.7529, 0.3438, 0.7529, 0.375, 0.7529, 0.375, 0.7529, 0.2812, 0.7529, 0.2812, 0.7529, 0.3125, 0.7529, 0.3125, 0.7529, 0.5312, 0.7529, 0.5312, 0.7529, 0.5625, 0.7529, 0.5625, 0.7529, 0.4375, 0.7529, 0.4375, 0.7529, 0.4688, 0.7529, 0.4688, 0.7529, 0.7031, 0.7529, 0.7031, 0.7529, 0.7188, 0.7529, 0.7188, 0.7529, 0.25, 0.7529, 0.25, 0.7529, 0.2812, 0.7529, 0.2812, 0.7529, 0.3125, 0.7529, 0.3125, 0.7529, 0.3438, 0.7529, 0.3438, 0.7529, 0.375, 0.7529, 0.375, 0.7529, 0.4062, 0.7529, 0.4062, 0.7529, 0.5625, 0.7529, 0.5625, 0.7529, 0.5938, 0.7529, 0.5938, 0.7529, 0.5938, 0.7529, 0.5938, 0.7529, 0.625, 0.7529, 0.625, 0.7529, 0.4062, 0.7529, 0.4062, 0.7529, 0.4375, 0.7529, 0.4375, 0.7529, 0.5, 0.7529, 0.5, 0.7529, 0.5312, 0.7529, 0.5312, 0.7529, 0.4688, 0.7529, 0.4688, 0.7529, 0.5, 0.7529, 0.5, 0.7529, 0.6562, 0.7529, 0.6562, 0.7529, 0.6875, 0.7529, 0.6875, 0.7529, 0.625, 0.7529, 0.625, 0.7529, 0.6562, 0.7529, 0.6562, 0.7529, 0.7188, 0.7529, 0.7188, 0.7529, 0.75, 0.7529, 0.75, 0.7529, 0.1875, 0.7531, 0.1875, 0.7533, 0.2188, 0.7533, 0.2188, 0.7531, 0.125, 0.7531, 0.125, 0.7533, 0.1562, 0.7533, 0.1562, 0.7531, 0.9375, 0.7531, 0.9375, 0.7533, 0.9688, 0.7533, 0.9688, 0.7531, 0.0625, 0.7531, 0.0625, 0.7533, 0.09375, 0.7533, 0.09375, 0.7531, 0.8125, 0.7531, 0.8125, 0.7533, 0.8438, 0.7533, 0.8438, 0.7531, 0.9688, 0.7531, 0.9688, 0.7533, 1.0, 0.7533, 1.0, 0.7531, 0.2188, 0.7531, 0.2188, 0.7533, 0.2188, 0.7533, 0.2188, 0.7531, 0.09375, 0.7531, 0.09375, 0.7533, 0.125, 0.7533, 0.125, 0.7531, 0.9062, 0.7531, 0.9063, 0.7533, 0.9375, 0.7533, 0.9375, 0.7531, 0.8782, 0.7531, 0.8782, 0.7533, 0.9063, 0.7533, 0.9062, 0.7531, 0.03125, 0.7531, 0.03125, 0.7533, 0.0625, 0.7533, 0.0625, 0.7531, 0.1562, 0.7531, 0.1562, 0.7533, 0.1875, 0.7533, 0.1875, 0.7531, 0.03125, 0.7531, 0.03125, 0.7533, 0.03125, 0.7533, 0.03125, 0.7531, 0.8438, 0.7531, 0.8438, 0.7533, 0.875, 0.7533, 0.875, 0.7531, 0.7813, 0.7531, 0.7812, 0.7533, 0.8125, 0.7533, 0.8125, 0.7531, 0.875, 0.7531, 0.875, 0.7533, 0.8782, 0.7533, 0.8782, 0.7531, 0.0, 0.7531, 0.0, 0.7533, 0.03125, 0.7533, 0.03125, 0.7531, 0.0, 0.7529, 0.0, 0.7529, 0.03125, 0.7529, 0.03125, 0.7529, 0.875, 0.7529, 0.875, 0.7529, 0.8782, 0.7529, 0.8782, 0.7529, 0.7812, 0.7529, 0.7812, 0.7529, 0.8125, 0.7529, 0.8125, 0.7529, 0.8438, 0.7529, 0.8438, 0.7529, 0.875, 0.7529, 0.875, 0.7529, 0.03125, 0.7529, 0.03125, 0.7529, 0.03125, 0.7529, 0.03125, 0.7529, 0.1562, 0.7529, 0.1562, 0.7529, 0.1875, 0.7529, 0.1875, 0.7529, 0.03125, 0.7529, 0.03125, 0.7529, 0.0625, 0.7529, 0.0625, 0.7529, 0.8782, 0.7529, 0.8782, 0.7529, 0.9062, 0.7529, 0.9062, 0.7529, 0.9062, 0.7529, 0.9062, 0.7529, 0.9375, 0.7529, 0.9375, 0.7529, 0.09375, 0.7529, 0.09375, 0.7529, 0.125, 0.7529, 0.125, 0.7529, 0.2188, 0.7529, 0.2188, 0.7529, 0.2188, 0.7529, 0.2188, 0.7529, 0.9688, 0.7529, 0.9688, 0.7529, 1.0, 0.7529, 1.0, 0.7529, 0.8125, 0.7529, 0.8125, 0.7529, 0.8438, 0.7529, 0.8438, 0.7529, 0.0625, 0.7529, 0.0625, 0.7529, 0.09375, 0.7529, 0.09375, 0.7529, 0.9375, 0.7529, 0.9375, 0.7529, 0.9688, 0.7529, 0.9688, 0.7529, 0.125, 0.7529, 0.125, 0.7529, 0.1562, 0.7529, 0.1562, 0.7529, 0.1875, 0.7529, 0.1875, 0.7529, 0.2188, 0.7529, 0.2188, 0.7529, 0.0, 0.7529, 0.0, 0.7531, 0.03125, 0.7531, 0.03125, 0.7529, 0.875, 0.7529, 0.875, 0.7531, 0.8782, 0.7531, 0.8782, 0.7529, 0.7812, 0.7529, 0.7813, 0.7531, 0.8125, 0.7531, 0.8125, 0.7529, 0.8438, 0.7529, 0.8438, 0.7531, 0.875, 0.7531, 0.875, 0.7529, 0.03125, 0.7529, 0.03125, 0.7531, 0.03125, 0.7531, 0.03125, 0.7529, 0.1562, 0.7529, 0.1562, 0.7531, 0.1875, 0.7531, 0.1875, 0.7529, 0.03125, 0.7529, 0.03125, 0.7531, 0.0625, 0.7531, 0.0625, 0.7529, 0.8782, 0.7529, 0.8782, 0.7531, 0.9062, 0.7531, 0.9062, 0.7529, 0.9062, 0.7529, 0.9062, 0.7531, 0.9375, 0.7531, 0.9375, 0.7529, 0.09375, 0.7529, 0.09375, 0.7531, 0.125, 0.7531, 0.125, 0.7529, 0.2188, 0.7529, 0.2188, 0.7531, 0.2188, 0.7531, 0.2188, 0.7529, 0.9688, 0.7529, 0.9688, 0.7531, 1.0, 0.7531, 1.0, 0.7529, 0.8125, 0.7529, 0.8125, 0.7531, 0.8438, 0.7531, 0.8438, 0.7529, 0.0625, 0.7529, 0.0625, 0.7531, 0.09375, 0.7531, 0.09375, 0.7529, 0.9375, 0.7529, 0.9375, 0.7531, 0.9688, 0.7531, 0.9688, 0.7529, 0.125, 0.7529, 0.125, 0.7531, 0.1562, 0.7531, 0.1562, 0.7529, 0.1875, 0.7529, 0.1875, 0.7531, 0.2188, 0.7531, 0.2188, 0.7529, 0.6875, 0.7529, 0.6875, 0.7529, 0.7031, 0.7529, 0.7031, 0.7529, 0.6875, 0.7531, 0.6875, 0.7533, 0.7031, 0.7533, 0.7031, 0.7531, 0.6875, 0.7529, 0.6875, 0.7529, 0.7031, 0.7529, 0.7031, 0.7529, 0.6875, 0.7529, 0.6875, 0.7531, 0.7031, 0.7531, 0.7031, 0.7529, 0.6875, 0.7533, 0.6875, 0.7533, 0.7031, 0.7533, 0.7031, 0.7533, 0.6875, 0.7533, 0.6875, 0.7533, 0.7031, 0.7533, 0.7031, 0.7533])
me_cube_008.materials.append(mat_material_002)
me_cube_008.use_remesh_preserve_volume = False
me_cube_008.use_remesh_preserve_attributes = False
me_cube_008.use_mirror_vertex_groups = False
me_cube_008.update()

# ---- objects
ob_cube_002 = bpy.data.objects.new('Cube.002', me_cube_008)

# ---- transforms, parenting, visibility, modifiers, constraints
ob_cube_002.location = (0.0, 0.0, 0.0)
ob_cube_002.rotation_euler = (1.571, 0.0, 1.571)
ob_cube_002.scale = (10.02, 5.013, 0.9998)
ob_cube_002.lock_rotations_4d = False
ob_cube_002.empty_display_type = 'ARROWS'
ob_cube_002.lineart.crease_threshold = 0.0
_m = ob_cube_002.modifiers.new('Subdivision', 'SUBSURF')
_m.uv_smooth = 'PRESERVE_CORNERS'
_m.levels = 3
_m.render_levels = 3
_m.show_only_control_edges = False

# ---- collection membership
col_collection.objects.link(ob_cube_002)

# ---- scene / render settings (as saved in the file)
scene.frame_start = 1; scene.frame_end = 250; scene.frame_set(1)
scene.render.engine = 'BLENDER_EEVEE_NEXT'
scene.cycles.use_denoising = False
scene.cycles.samples = 128
scene.cycles.sampling_pattern = 'TABULATED_SOBOL'
scene.cycles.use_adaptive_sampling = False
scene.cycles.use_light_tree = False
scene.view_settings.view_transform = 'Filmic'
scene.unit_settings.scale_length = 0.001
bpy.context.view_layer.update()

# ---- added for rendering (the .blend has no active camera and no usable light): camera, sun
cam_auto = bpy.data.cameras.new('AutoCamera')
cam_auto.lens = 50.0
cam_auto.sensor_width = 36.0
cam_auto.clip_end = 1000.0
ob_auto_camera = bpy.data.objects.new('AutoCamera', cam_auto)
scene.collection.objects.link(ob_auto_camera)
ob_auto_camera.location = (20.8143, -24.9772, 16.6515)
ob_auto_camera.rotation_euler = (1.09748, -7.21219e-08, 0.694738)
scene.camera = ob_auto_camera
light_auto_sun = bpy.data.lights.new('AutoSun', 'SUN')
light_auto_sun.energy = 3.0
light_auto_sun.angle = 0.0523599
ob_auto_sun = bpy.data.objects.new('AutoSun', light_auto_sun)
scene.collection.objects.link(ob_auto_sun)
ob_auto_sun.rotation_euler = (0.872665, 0.174533, 0.523599)
bpy.context.view_layer.update()

